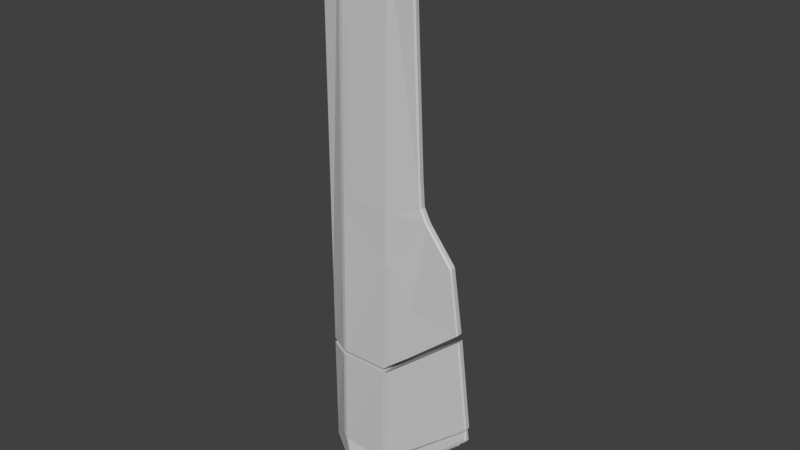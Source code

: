 # Source: Wing.blend  (saved by Blender 2.79.0; exported with 4.5.12 LTS)
import bpy
from mathutils import Matrix  # noqa: F401  (used for matrix-valued properties, if any)

bpy.ops.wm.read_factory_settings(use_empty=True)
scene = bpy.context.scene
scene.name = 'Scene'

# ---- collections
col_collection_1 = bpy.data.collections.new('Collection 1'); scene.collection.children.link(col_collection_1)
col_collection_2 = bpy.data.collections.new('Collection 2'); scene.collection.children.link(col_collection_2)
col_collection_2.hide_render = True
col_collection_2.hide_viewport = True
col_collection_3 = bpy.data.collections.new('Collection 3'); scene.collection.children.link(col_collection_3)
col_collection_3.hide_render = True
col_collection_3.hide_viewport = True
col_collection_4 = bpy.data.collections.new('Collection 4'); scene.collection.children.link(col_collection_4)
col_collection_4.hide_render = True
col_collection_4.hide_viewport = True
col_collection_5 = bpy.data.collections.new('Collection 5'); scene.collection.children.link(col_collection_5)
col_collection_5.hide_render = True
col_collection_5.hide_viewport = True
col_collection_6 = bpy.data.collections.new('Collection 6'); scene.collection.children.link(col_collection_6)
col_collection_6.hide_render = True
col_collection_6.hide_viewport = True
col_collection_7 = bpy.data.collections.new('Collection 7'); scene.collection.children.link(col_collection_7)
col_collection_7.hide_render = True
col_collection_7.hide_viewport = True
col_collection_8 = bpy.data.collections.new('Collection 8'); scene.collection.children.link(col_collection_8)
col_collection_8.hide_render = True
col_collection_8.hide_viewport = True
col_collection_9 = bpy.data.collections.new('Collection 9'); scene.collection.children.link(col_collection_9)
col_collection_9.hide_render = True
col_collection_9.hide_viewport = True
col_collection_10 = bpy.data.collections.new('Collection 10'); scene.collection.children.link(col_collection_10)
col_collection_10.hide_render = True
col_collection_10.hide_viewport = True
col_collection_11 = bpy.data.collections.new('Collection 11'); scene.collection.children.link(col_collection_11)
col_collection_11.hide_render = True
col_collection_11.hide_viewport = True
col_collection_12 = bpy.data.collections.new('Collection 12'); scene.collection.children.link(col_collection_12)
col_collection_12.hide_render = True
col_collection_12.hide_viewport = True
col_collection_13 = bpy.data.collections.new('Collection 13'); scene.collection.children.link(col_collection_13)
col_collection_13.hide_render = True
col_collection_13.hide_viewport = True
col_collection_14 = bpy.data.collections.new('Collection 14'); scene.collection.children.link(col_collection_14)
col_collection_14.hide_render = True
col_collection_14.hide_viewport = True
col_collection_15 = bpy.data.collections.new('Collection 15'); scene.collection.children.link(col_collection_15)
col_collection_15.hide_render = True
col_collection_15.hide_viewport = True
col_collection_16 = bpy.data.collections.new('Collection 16'); scene.collection.children.link(col_collection_16)
col_collection_16.hide_render = True
col_collection_16.hide_viewport = True
col_collection_17 = bpy.data.collections.new('Collection 17'); scene.collection.children.link(col_collection_17)
col_collection_17.hide_render = True
col_collection_17.hide_viewport = True
col_collection_18 = bpy.data.collections.new('Collection 18'); scene.collection.children.link(col_collection_18)
col_collection_18.hide_render = True
col_collection_18.hide_viewport = True
col_collection_19 = bpy.data.collections.new('Collection 19'); scene.collection.children.link(col_collection_19)
col_collection_19.hide_render = True
col_collection_19.hide_viewport = True
col_collection_20 = bpy.data.collections.new('Collection 20'); scene.collection.children.link(col_collection_20)
col_collection_20.hide_render = True
col_collection_20.hide_viewport = True

# ---- materials (node trees are filled in below, after node groups)
mat_material_30_001 = bpy.data.materials.new('material_30.001')
mat_material_30_001.alpha_threshold = 0.0
mat_material_30_001.use_transparent_shadow = False
mat_material_30_001.diffuse_color = (0.6, 0.6, 0.6, 1.0)
mat_material_30_001.specular_color = (0.9, 0.9, 0.9)
mat_material_30_001.roughness = 0.5
mat_material_30_001.specular_intensity = 1.0

# ---- material node trees

# ---- world
world_world = bpy.data.worlds.new('World'); scene.world = world_world
world_world.color = (0.05088, 0.05088, 0.05088)
world_world.use_sun_shadow = False
world_world.sun_shadow_jitter_overblur = 0.0
world_world.cycles.sampling_method = 'MANUAL'

# ---- meshes
me_drawcall_2_001 = bpy.data.meshes.new('DrawCall_2.001')
me_drawcall_2_001.from_pydata([(0.02662, -0.1741, 4.077), (0.04542, 0.1793, 4.176), (0.02888, 0.1412, 4.243), (0.03632, -0.1786, 3.991), (0.03804, -0.1793, 3.971), (0.02531, -0.3626, 3.882), (0.02734, -0.4238, 2.463), (0.06594, -0.1785, 2.463), (0.02509, -0.3508, 3.907), (0.02401, -0.275, 4.024), (0.02662, -0.1741, 4.077), (0.0239, -0.2881, 4.013), (0.04791, 0.1845, 4.159), (0.04244, 0.2076, 4.188), (0.02352, 0.3564, 4.259), (0.02351, 0.2559, 4.294), (0.02388, 0.2359, 4.291), (0.02712, 0.1714, 4.258), (0.04366, 0.2126, 4.171), (0.02352, 0.3669, 4.246), (0.01823, 0.3686, 1.505), (0.08532, 0.214, 1.515), (0.01714, 0.3689, 0.9433), (0.09429, 0.2144, 0.9433), (0.09442, -0.2264, 0.9857), (0.06171, -0.3913, 1.492), (0.0747, -0.3911, 1.116), (0.0722, -0.227, 1.782), (0.02691, -0.5049, 2.154), (0.02724, -0.6985, 1.9), (0.0272, -0.6919, 1.915), (0.06594, -0.1785, 2.463), (0.07724, 0.1239, 2.467), (0.06238, 0.1234, 3.404), (0.03804, -0.1793, 3.971), (0.06114, 0.1849, 3.476), (0.04791, 0.1845, 4.159), (0.02691, -0.5049, 2.154), (0.07502, -0.1781, 1.785), (0.02703, -0.4826, 2.187), (0.0722, -0.227, 1.782), (0.09892, -0.1777, 0.943), (0.09442, -0.2264, 0.9857), (0.09188, 0.186, 1.516), (0.09429, 0.2144, 0.9433), (0.08532, 0.214, 1.515), (0.1009, 0.1863, 0.9432), (0.04366, 0.2126, 4.171), (0.04791, 0.1845, 4.159), (0.04244, 0.2076, 4.188), (0.04542, 0.1793, 4.176), (0.02888, 0.1412, 4.243), (0.02712, 0.1714, 4.258), (0.06114, 0.1849, 3.476), (0.09188, 0.186, 1.516), (0.06114, 0.1849, 3.476), (0.0824, 0.1856, 2.12), (0.08121, 0.1856, 2.197), (0.06222, 0.1849, 3.407), (0.06222, 0.1849, 3.407), (0.06114, 0.1849, 3.476), (0.06238, 0.1234, 3.404), (0.08123, 0.124, 2.196), (0.08121, 0.1856, 2.197), (0.0824, 0.1856, 2.12), (0.06238, 0.1234, 3.404), (0.07754, 0.1239, 2.447), (0.08123, 0.124, 2.196), (0.07724, 0.1239, 2.467), (0.02904, -0.7654, 1.424), (0.06171, -0.3913, 1.492), (0.02724, -0.6985, 1.9), (0.0747, -0.3911, 1.116), (0.06952, -0.1783, 2.19), (0.0824, 0.1856, 2.12), (0.08123, 0.124, 2.196), (0.07754, 0.1239, 2.447), (0.06632, -0.1785, 2.442), (0.07502, -0.1781, 1.785), (0.09188, 0.186, 1.516), (0.1009, 0.1863, 0.9432), (0.09892, -0.1777, 0.943), (0.02755, -0.4375, 2.276), (0.06632, -0.1785, 2.442), (0.02735, -0.4252, 2.442), (0.06952, -0.1783, 2.19), (0.02703, -0.4826, 2.187), (0.07502, -0.1781, 1.785), (0.07754, 0.1239, 2.447), (0.06594, -0.1785, 2.463), (0.06632, -0.1785, 2.442), (0.07724, 0.1239, 2.467), (0.02735, -0.4252, 2.442), (0.06594, -0.1785, 2.463), (0.02734, -0.4238, 2.463), (0.06632, -0.1785, 2.442), (0.0747, -0.3911, 1.116), (-0.09433, -0.2256, 0.9857), (0.09442, -0.2264, 0.9857), (-0.07462, -0.3905, 1.116), (0.09442, -0.2264, 0.9857), (-0.09881, -0.1768, 0.943), (0.09892, -0.1777, 0.943), (-0.09433, -0.2256, 0.9857), (0.09892, -0.1777, 0.943), (-0.1007, 0.1871, 0.9432), (0.1009, 0.1863, 0.9432), (-0.09881, -0.1768, 0.943), (0.1009, 0.1863, 0.9432), (-0.09413, 0.2152, 0.9433), (0.09429, 0.2144, 0.9433), (-0.1007, 0.1871, 0.9432), (0.09429, 0.2144, 0.9433), (-0.01697, 0.3691, 0.9433), (0.01714, 0.3689, 0.9433), (-0.09413, 0.2152, 0.9433), (0.01714, 0.3689, 0.9433), (-0.01798, 0.3687, 1.502), (0.01823, 0.3686, 1.505), (-0.01697, 0.3691, 0.9433), (0.02352, 0.3669, 4.246), (-0.02296, 0.367, 4.246), (0.01393, 0.2302, 4.3), (-0.01491, 0.1661, 4.266), (0.01546, 0.166, 4.266), (-0.01337, 0.2303, 4.3), (0.01395, 0.2581, 4.302), (-0.01337, 0.2582, 4.302), (0.01394, 0.3645, 4.26), (-0.01337, 0.3647, 4.26), (0.01546, 0.166, 4.266), (-0.01573, 0.1355, 4.25), (0.01627, 0.1354, 4.25), (-0.01491, 0.1661, 4.266), (0.01627, 0.1354, 4.25), (-0.01463, -0.1732, 4.088), (0.0151, -0.1733, 4.088), (-0.01573, 0.1355, 4.25), (-0.01325, -0.2816, 4.031), (0.01371, -0.2817, 4.031), (-0.01323, -0.2945, 4.02), (0.01368, -0.2947, 4.02), (0.01368, -0.2947, 4.02), (-0.01433, -0.3674, 3.894), (0.01475, -0.3675, 3.894), (-0.01323, -0.2945, 4.02), (-0.01442, -0.3729, 3.878), (0.01484, -0.3731, 3.878), (-0.01577, -0.4334, 2.463), (0.01602, -0.4336, 2.463), (0.01602, -0.4336, 2.463), (-0.01579, -0.4349, 2.442), (0.01603, -0.4351, 2.442), (-0.01577, -0.4334, 2.463), (0.01603, -0.4351, 2.442), (-0.01603, -0.4468, 2.279), (0.01626, -0.4469, 2.279), (-0.01579, -0.4349, 2.442), (-0.01598, -0.4892, 2.196), (0.01619, -0.4894, 2.196), (0.01619, -0.4894, 2.196), (-0.01596, -0.5108, 2.162), (0.01617, -0.511, 2.162), (-0.01598, -0.4892, 2.196), (0.01617, -0.511, 2.162), (-0.01648, -0.6987, 1.925), (0.01664, -0.6989, 1.925), (-0.01596, -0.5108, 2.162), (-0.01653, -0.7054, 1.909), (0.01668, -0.7055, 1.909), (0.01668, -0.7055, 1.909), (-0.01826, -0.7727, 1.43), (0.01834, -0.7729, 1.43), (-0.01653, -0.7054, 1.909), (-0.02896, -0.7651, 1.424), (-0.07462, -0.3905, 1.116), (0.0747, -0.3911, 1.116), (-0.01826, -0.7727, 1.43), (0.01834, -0.7729, 1.43), (0.02904, -0.7654, 1.424), (0.02351, 0.2559, 4.294), (0.01394, 0.3645, 4.26), (0.01395, 0.2581, 4.302), (0.02352, 0.3564, 4.259), (0.02352, 0.3669, 4.246), (0.01393, 0.2302, 4.3), (0.02388, 0.2359, 4.291), (0.02712, 0.1714, 4.258), (0.01546, 0.166, 4.266), (0.02401, -0.275, 4.024), (0.0151, -0.1733, 4.088), (0.01371, -0.2817, 4.031), (0.02662, -0.1741, 4.077), (0.01627, 0.1354, 4.25), (0.02888, 0.1412, 4.243), (0.01368, -0.2947, 4.02), (0.0239, -0.2881, 4.013), (0.02509, -0.3508, 3.907), (0.01475, -0.3675, 3.894), (0.01484, -0.3731, 3.878), (0.02531, -0.3626, 3.882), (0.01602, -0.4336, 2.463), (0.02734, -0.4238, 2.463), (0.02888, 0.1412, 4.243), (0.01546, 0.166, 4.266), (0.01627, 0.1354, 4.25), (0.02712, 0.1714, 4.258), (0.0272, -0.6919, 1.915), (0.01617, -0.511, 2.162), (0.01664, -0.6989, 1.925), (0.02691, -0.5049, 2.154), (0.01668, -0.7055, 1.909), (0.02724, -0.6985, 1.9), (0.01668, -0.7055, 1.909), (0.02904, -0.7654, 1.424), (0.02724, -0.6985, 1.9), (0.01834, -0.7729, 1.43), (0.02691, -0.5049, 2.154), (0.01619, -0.4894, 2.196), (0.01617, -0.511, 2.162), (0.02703, -0.4826, 2.187), (0.02703, -0.4826, 2.187), (0.01626, -0.4469, 2.279), (0.01619, -0.4894, 2.196), (0.02755, -0.4375, 2.276), (0.01603, -0.4351, 2.442), (0.02735, -0.4252, 2.442), (0.02735, -0.4252, 2.442), (0.01602, -0.4336, 2.463), (0.01603, -0.4351, 2.442), (0.02734, -0.4238, 2.463), (0.02352, 0.3669, 4.246), (-0.01337, 0.3647, 4.26), (0.01394, 0.3645, 4.26), (-0.02296, 0.367, 4.246), (-0.02614, -0.1739, 4.077), (-0.04489, 0.1797, 4.176), (-0.03585, -0.1783, 3.991), (-0.02833, 0.1414, 4.243), (-0.03758, -0.179, 3.971), (-0.0249, -0.3624, 3.882), (-0.02708, -0.4235, 2.463), (-0.06566, -0.1779, 2.463), (-0.02465, -0.3506, 3.907), (-0.02355, -0.2748, 4.024), (-0.02614, -0.1739, 4.077), (-0.02345, -0.2879, 4.013), (-0.04738, 0.1849, 4.159), (-0.02295, 0.2561, 4.294), (-0.02296, 0.3566, 4.259), (-0.04191, 0.208, 4.188), (-0.02332, 0.2362, 4.291), (-0.02658, 0.1717, 4.258), (-0.04312, 0.2129, 4.171), (-0.02296, 0.367, 4.246), (-0.01798, 0.3687, 1.502), (-0.08535, 0.2148, 1.499), (-0.01697, 0.3691, 0.9433), (-0.09413, 0.2152, 0.9433), (-0.09433, -0.2256, 0.9857), (-0.06157, -0.3908, 1.492), (-0.072, -0.2264, 1.782), (-0.07462, -0.3905, 1.116), (-0.02671, -0.5047, 2.154), (-0.02709, -0.6982, 1.9), (-0.02705, -0.6916, 1.915), (-0.03758, -0.179, 3.971), (-0.04738, 0.1849, 4.159), (-0.0607, 0.1854, 3.476), (-0.06195, 0.1239, 3.404), (-0.0769, 0.1246, 2.467), (-0.06566, -0.1779, 2.463), (-0.02671, -0.5047, 2.154), (-0.07481, -0.1774, 1.785), (-0.072, -0.2264, 1.782), (-0.02682, -0.4824, 2.187), (-0.09881, -0.1768, 0.943), (-0.09433, -0.2256, 0.9857), (-0.09182, 0.1868, 1.507), (-0.09413, 0.2152, 0.9433), (-0.1007, 0.1871, 0.9432), (-0.08535, 0.2148, 1.499), (-0.04738, 0.1849, 4.159), (-0.04312, 0.2129, 4.171), (-0.04191, 0.208, 4.188), (-0.04489, 0.1797, 4.176), (-0.02833, 0.1414, 4.243), (-0.02658, 0.1717, 4.258), (-0.09182, 0.1868, 1.507), (-0.0607, 0.1854, 3.476), (-0.06178, 0.1854, 3.407), (-0.0607, 0.1854, 3.476), (-0.0809, 0.1863, 2.197), (-0.08211, 0.1863, 2.12), (-0.06178, 0.1854, 3.407), (-0.06195, 0.1239, 3.404), (-0.0607, 0.1854, 3.476), (-0.0809, 0.1863, 2.197), (-0.08092, 0.1248, 2.196), (-0.08211, 0.1863, 2.12), (-0.0769, 0.1246, 2.467), (-0.07723, 0.1246, 2.447), (-0.0769, 0.1246, 2.467), (-0.02896, -0.7651, 1.424), (-0.06157, -0.3908, 1.492), (-0.07462, -0.3905, 1.116), (-0.02709, -0.6982, 1.9), (-0.06605, -0.1779, 2.442), (-0.07723, 0.1246, 2.447), (-0.08092, 0.1248, 2.196), (-0.06927, -0.1777, 2.19), (-0.08211, 0.1863, 2.12), (-0.07481, -0.1774, 1.785), (-0.09182, 0.1868, 1.507), (-0.1007, 0.1871, 0.9432), (-0.09881, -0.1768, 0.943), (-0.02732, -0.4373, 2.276), (-0.06605, -0.1779, 2.442), (-0.06927, -0.1777, 2.19), (-0.02712, -0.425, 2.442), (-0.02682, -0.4824, 2.187), (-0.07481, -0.1774, 1.785), (-0.07723, 0.1246, 2.447), (-0.06566, -0.1779, 2.463), (-0.0769, 0.1246, 2.467), (-0.06605, -0.1779, 2.442), (-0.02712, -0.425, 2.442), (-0.06566, -0.1779, 2.463), (-0.06605, -0.1779, 2.442), (-0.02708, -0.4235, 2.463), (-0.02295, 0.2561, 4.294), (-0.01337, 0.3647, 4.26), (-0.02296, 0.3566, 4.259), (-0.01337, 0.2582, 4.302), (-0.01337, 0.2303, 4.3), (-0.02332, 0.2362, 4.291), (-0.02658, 0.1717, 4.258), (-0.01491, 0.1661, 4.266), (-0.02355, -0.2748, 4.024), (-0.01463, -0.1732, 4.088), (-0.02614, -0.1739, 4.077), (-0.01325, -0.2816, 4.031), (-0.01573, 0.1355, 4.25), (-0.02833, 0.1414, 4.243), (-0.01323, -0.2945, 4.02), (-0.02345, -0.2879, 4.013), (-0.01323, -0.2945, 4.02), (-0.02465, -0.3506, 3.907), (-0.01433, -0.3674, 3.894), (-0.02345, -0.2879, 4.013), (-0.01442, -0.3729, 3.878), (-0.0249, -0.3624, 3.882), (-0.02708, -0.4235, 2.463), (-0.01577, -0.4334, 2.463), (-0.02833, 0.1414, 4.243), (-0.01491, 0.1661, 4.266), (-0.02658, 0.1717, 4.258), (-0.01573, 0.1355, 4.25), (-0.02705, -0.6916, 1.915), (-0.01596, -0.5108, 2.162), (-0.02671, -0.5047, 2.154), (-0.01648, -0.6987, 1.925), (-0.01653, -0.7054, 1.909), (-0.02709, -0.6982, 1.9), (-0.01653, -0.7054, 1.909), (-0.02896, -0.7651, 1.424), (-0.01826, -0.7727, 1.43), (-0.02709, -0.6982, 1.9), (-0.02671, -0.5047, 2.154), (-0.01598, -0.4892, 2.196), (-0.02682, -0.4824, 2.187), (-0.01596, -0.5108, 2.162), (-0.02682, -0.4824, 2.187), (-0.01603, -0.4468, 2.279), (-0.02732, -0.4373, 2.276), (-0.01598, -0.4892, 2.196), (-0.01579, -0.4349, 2.442), (-0.02712, -0.425, 2.442), (-0.02712, -0.425, 2.442), (-0.01577, -0.4334, 2.463), (-0.02708, -0.4235, 2.463), (-0.01579, -0.4349, 2.442), (-0.02296, 0.367, 4.246), (-0.02296, 0.3566, 4.259), (-0.01337, 0.3647, 4.26)], [], [(0, 1, 2), (0, 3, 1), (4, 1, 3), (3, 5, 4), (6, 4, 5), (6, 7, 4), (3, 8, 5), (9, 8, 3), (3, 10, 9), (9, 11, 8), (4, 12, 1), (13, 14, 15), (15, 16, 13), (16, 17, 13), (18, 14, 13), (18, 19, 14), (18, 20, 19), (18, 21, 20), (21, 22, 20), (21, 23, 22), (24, 25, 26), (24, 27, 25), (25, 27, 28), (28, 29, 25), (28, 30, 29), (31, 32, 33), (34, 31, 33), (34, 33, 35), (35, 36, 34), (37, 38, 39), (37, 40, 38), (41, 38, 40), (41, 40, 42), (43, 44, 45), (43, 46, 44), (43, 45, 47), (47, 48, 43), (48, 47, 49), (48, 49, 50), (49, 51, 50), (49, 52, 51), (48, 53, 54), (55, 56, 54), (55, 57, 56), (55, 58, 57), (59, 60, 61), (59, 61, 62), (62, 63, 59), (63, 62, 64), (65, 66, 67), (65, 68, 66), (69, 70, 71), (69, 72, 70), (73, 74, 75), (75, 76, 73), (76, 77, 73), (78, 74, 73), (78, 79, 74), (78, 80, 79), (78, 81, 80), (82, 83, 84), (82, 85, 83), (86, 85, 82), (86, 87, 85), (88, 89, 90), (88, 91, 89), (92, 93, 94), (92, 95, 93), (96, 97, 98), (96, 99, 97), (100, 101, 102), (100, 103, 101), (104, 105, 106), (104, 107, 105), (108, 109, 110), (108, 111, 109), (112, 113, 114), (112, 115, 113), (116, 117, 118), (116, 119, 117), (117, 120, 118), (117, 121, 120), (122, 123, 124), (122, 125, 123), (126, 125, 122), (126, 127, 125), (128, 127, 126), (128, 129, 127), (130, 131, 132), (130, 133, 131), (134, 135, 136), (134, 137, 135), (136, 135, 138), (136, 138, 139), (139, 138, 140), (139, 140, 141), (142, 143, 144), (142, 145, 143), (144, 143, 146), (144, 146, 147), (147, 146, 148), (147, 148, 149), (150, 151, 152), (150, 153, 151), (154, 155, 156), (154, 157, 155), (156, 155, 158), (156, 158, 159), (160, 161, 162), (160, 163, 161), (164, 165, 166), (164, 167, 165), (166, 165, 168), (166, 168, 169), (170, 171, 172), (170, 173, 171), (174, 175, 176), (176, 177, 174), (176, 178, 177), (176, 179, 178), (180, 181, 182), (180, 183, 181), (184, 181, 183), (185, 180, 182), (185, 186, 180), (187, 186, 185), (187, 185, 188), (189, 190, 191), (189, 192, 190), (192, 193, 190), (192, 194, 193), (195, 189, 191), (195, 196, 189), (195, 197, 196), (195, 198, 197), (199, 197, 198), (199, 200, 197), (200, 199, 201), (200, 201, 202), (203, 204, 205), (203, 206, 204), (207, 208, 209), (207, 210, 208), (211, 207, 209), (211, 212, 207), (213, 214, 215), (213, 216, 214), (217, 218, 219), (217, 220, 218), (221, 222, 223), (221, 224, 222), (224, 225, 222), (224, 226, 225), (227, 228, 229), (227, 230, 228), (231, 232, 233), (231, 234, 232), (235, 236, 237), (235, 238, 236), (239, 237, 236), (237, 239, 240), (241, 240, 239), (241, 239, 242), (237, 240, 243), (237, 243, 244), (244, 245, 237), (243, 246, 244), (239, 236, 247), (248, 249, 250), (250, 251, 248), (250, 252, 251), (253, 250, 249), (253, 249, 254), (253, 254, 255), (253, 255, 256), (256, 255, 257), (256, 257, 258), (259, 260, 261), (259, 262, 260), (263, 261, 260), (260, 264, 263), (264, 265, 263), (266, 267, 268), (268, 269, 266), (269, 270, 266), (270, 271, 266), (272, 273, 274), (272, 275, 273), (276, 274, 273), (276, 277, 274), (278, 279, 280), (278, 281, 279), (281, 278, 282), (282, 283, 281), (282, 284, 283), (282, 285, 284), (284, 285, 286), (284, 286, 287), (288, 289, 282), (288, 290, 291), (288, 292, 290), (288, 293, 292), (294, 295, 296), (295, 294, 297), (297, 298, 295), (297, 299, 298), (298, 300, 295), (298, 301, 302), (303, 304, 305), (303, 306, 304), (307, 308, 309), (309, 310, 307), (310, 309, 311), (312, 310, 311), (312, 311, 313), (312, 313, 314), (312, 314, 315), (316, 317, 318), (316, 319, 317), (320, 316, 318), (320, 318, 321), (322, 323, 324), (322, 325, 323), (326, 327, 328), (326, 329, 327), (330, 331, 332), (330, 333, 331), (334, 333, 330), (334, 330, 335), (336, 334, 335), (336, 337, 334), (338, 339, 340), (338, 341, 339), (340, 339, 342), (340, 342, 343), (344, 341, 338), (344, 338, 345), (346, 347, 348), (346, 349, 347), (350, 348, 347), (350, 347, 351), (352, 350, 351), (352, 353, 350), (354, 355, 356), (354, 357, 355), (358, 359, 360), (358, 361, 359), (362, 361, 358), (362, 358, 363), (364, 365, 366), (364, 367, 365), (368, 369, 370), (368, 371, 369), (372, 373, 374), (372, 375, 373), (374, 373, 376), (374, 376, 377), (378, 379, 380), (378, 381, 379), (382, 383, 384)])
_uv = me_drawcall_2_001.uv_layers.new(name='UVMap')
_uv.uv.foreach_set('vector', [0.9198, 0.4839, 0.9226, 0.4846, 0.9222, 0.4852, 0.9198, 0.4839, 0.9198, 0.4833, 0.9226, 0.4846, 0.9197, 0.4831, 0.9226, 0.4846, 0.9198, 0.4833, 0.9198, 0.4833, 0.9182, 0.4823, 0.9197, 0.4831, 0.9177, 0.4702, 0.9197, 0.4831, 0.9182, 0.4823, 0.9177, 0.4702, 0.9197, 0.4702, 0.9197, 0.4831, 0.9198, 0.4833, 0.9183, 0.4826, 0.9182, 0.4823, 0.919, 0.4836, 0.9183, 0.4826, 0.9198, 0.4833, 0.9198, 0.4833, 0.9198, 0.4839, 0.919, 0.4836, 0.919, 0.4836, 0.9189, 0.4835, 0.9183, 0.4826, 0.9197, 0.4831, 0.9226, 0.4845, 0.9226, 0.4846, 0.9266, 0.1822, 0.9278, 0.1828, 0.927, 0.1831, 0.927, 0.1831, 0.9268, 0.183, 0.9266, 0.1822, 0.9268, 0.183, 0.9263, 0.1827, 0.9266, 0.1822, 0.9266, 0.182, 0.9278, 0.1828, 0.9266, 0.1822, 0.9266, 0.182, 0.9279, 0.1827, 0.9278, 0.1828, 0.9266, 0.182, 0.9282, 0.1595, 0.9279, 0.1827, 0.9266, 0.182, 0.9268, 0.1596, 0.9282, 0.1595, 0.9268, 0.1596, 0.9283, 0.1548, 0.9282, 0.1595, 0.9268, 0.1596, 0.9269, 0.1548, 0.9283, 0.1548, 0.9233, 0.1551, 0.9219, 0.1594, 0.9219, 0.1562, 0.9233, 0.1551, 0.9232, 0.1618, 0.9219, 0.1594, 0.9219, 0.1594, 0.9232, 0.1618, 0.9209, 0.165, 0.9209, 0.165, 0.9193, 0.1628, 0.9219, 0.1594, 0.9209, 0.165, 0.9194, 0.1629, 0.9193, 0.1628, 0.1082, 0.5574, 0.1842, 0.5584, 0.1843, 0.8003, 0.1083, 0.9469, 0.1082, 0.5574, 0.1843, 0.8003, 0.1083, 0.9469, 0.1843, 0.8003, 0.1997, 0.8189, 0.1997, 0.8189, 0.1998, 0.9952, 0.1083, 0.9469, 0.924, 0.5707, 0.9267, 0.5676, 0.9241, 0.571, 0.924, 0.5707, 0.9263, 0.5676, 0.9267, 0.5676, 0.9268, 0.5605, 0.9267, 0.5676, 0.9263, 0.5676, 0.9268, 0.5605, 0.9263, 0.5676, 0.9263, 0.5609, 0.8797, 0.07257, 0.88, 0.06774, 0.8799, 0.07256, 0.8797, 0.07257, 0.8797, 0.06774, 0.88, 0.06774, 0.8797, 0.07257, 0.8799, 0.07256, 0.8797, 0.09497, 0.8797, 0.09497, 0.8795, 0.09486, 0.8797, 0.07257, 0.8795, 0.09486, 0.8797, 0.09497, 0.8797, 0.0951, 0.8795, 0.09486, 0.8797, 0.0951, 0.8795, 0.095, 0.8797, 0.0951, 0.8792, 0.09555, 0.8795, 0.095, 0.8797, 0.0951, 0.8794, 0.09569, 0.8792, 0.09555, 0.8795, 0.09486, 0.8796, 0.0891, 0.8797, 0.07257, 0.8796, 0.0891, 0.8797, 0.07766, 0.8797, 0.07257, 0.8796, 0.0891, 0.8796, 0.07832, 0.8797, 0.07766, 0.8796, 0.0891, 0.8796, 0.08851, 0.8796, 0.07832, 0.8796, 0.08851, 0.8796, 0.0891, 0.8791, 0.08849, 0.8796, 0.08851, 0.8791, 0.08849, 0.8791, 0.0783, 0.8791, 0.0783, 0.8796, 0.07832, 0.8796, 0.08851, 0.8796, 0.07832, 0.8791, 0.0783, 0.8797, 0.07766, 0.8791, 0.08849, 0.8791, 0.08041, 0.8791, 0.0783, 0.8791, 0.08849, 0.8791, 0.08059, 0.8791, 0.08041, 0.9192, 0.3707, 0.9223, 0.3713, 0.9197, 0.3747, 0.9192, 0.3707, 0.9223, 0.3681, 0.9223, 0.3713, 0.924, 0.3772, 0.927, 0.3766, 0.9265, 0.3773, 0.9265, 0.3773, 0.9264, 0.3794, 0.924, 0.3772, 0.9264, 0.3794, 0.924, 0.3793, 0.924, 0.3772, 0.924, 0.3738, 0.927, 0.3766, 0.924, 0.3772, 0.924, 0.3738, 0.927, 0.3715, 0.927, 0.3766, 0.924, 0.3738, 0.927, 0.3667, 0.927, 0.3715, 0.924, 0.3738, 0.9241, 0.3667, 0.927, 0.3667, 0.9176, 0.4686, 0.9197, 0.47, 0.9176, 0.47, 0.9176, 0.4686, 0.9197, 0.4679, 0.9197, 0.47, 0.9172, 0.4678, 0.9197, 0.4679, 0.9176, 0.4686, 0.9172, 0.4678, 0.9198, 0.4645, 0.9197, 0.4679, 0.926, 0.1675, 0.9236, 0.1676, 0.9236, 0.1674, 0.926, 0.1675, 0.926, 0.1676, 0.9236, 0.1676, 0.9215, 0.1674, 0.9236, 0.1676, 0.9215, 0.1676, 0.9215, 0.1674, 0.9236, 0.1674, 0.9236, 0.1676, 0.8879, 0.1075, 0.8863, 0.1074, 0.888, 0.1074, 0.8879, 0.1075, 0.8865, 0.1075, 0.8863, 0.1074, 0.8785, 0.1043, 0.8767, 0.1042, 0.8785, 0.1042, 0.8785, 0.1043, 0.8768, 0.1043, 0.8767, 0.1042, 0.8796, 0.1067, 0.8778, 0.1065, 0.8796, 0.1065, 0.8796, 0.1067, 0.8778, 0.1067, 0.8778, 0.1065, 0.8845, 0.1062, 0.8827, 0.1062, 0.8844, 0.1062, 0.8845, 0.1062, 0.8827, 0.1062, 0.8827, 0.1062, 0.888, 0.1071, 0.887, 0.107, 0.8873, 0.107, 0.888, 0.1071, 0.8863, 0.1071, 0.887, 0.107, 0.9525, 0.5609, 0.9528, 0.5656, 0.9525, 0.5657, 0.9525, 0.5609, 0.9528, 0.5609, 0.9528, 0.5656, 0.9528, 0.5656, 0.9524, 0.5887, 0.9525, 0.5657, 0.9528, 0.5656, 0.9528, 0.5887, 0.9524, 0.5887, 0.9329, 0.1197, 0.9326, 0.1191, 0.9329, 0.1191, 0.9329, 0.1197, 0.9326, 0.1197, 0.9326, 0.1191, 0.9329, 0.12, 0.9326, 0.1197, 0.9329, 0.1197, 0.9329, 0.12, 0.9326, 0.12, 0.9326, 0.1197, 0.9327, 0.121, 0.9326, 0.12, 0.9329, 0.12, 0.9327, 0.121, 0.9325, 0.121, 0.9326, 0.12, 0.8783, 0.05462, 0.878, 0.05432, 0.8783, 0.05431, 0.8783, 0.05462, 0.878, 0.05463, 0.878, 0.05432, 0.929, 0.4213, 0.9286, 0.4182, 0.9289, 0.4182, 0.929, 0.4213, 0.9287, 0.4214, 0.9286, 0.4182, 0.9289, 0.4182, 0.9286, 0.4182, 0.9286, 0.4171, 0.9289, 0.4182, 0.9286, 0.4171, 0.9288, 0.417, 0.9288, 0.417, 0.9286, 0.4171, 0.9286, 0.4169, 0.9288, 0.417, 0.9286, 0.4169, 0.9288, 0.4169, 0.9815, 0.4859, 0.9812, 0.4848, 0.9815, 0.4848, 0.9815, 0.4859, 0.9812, 0.4859, 0.9812, 0.4848, 0.9815, 0.4848, 0.9812, 0.4848, 0.9812, 0.4846, 0.9815, 0.4848, 0.9812, 0.4846, 0.9815, 0.4846, 0.9815, 0.4846, 0.9812, 0.4846, 0.9812, 0.472, 0.9815, 0.4846, 0.9812, 0.472, 0.9815, 0.472, 0.9853, 0.1694, 0.985, 0.1692, 0.9853, 0.1692, 0.9853, 0.1694, 0.985, 0.1694, 0.985, 0.1692, 0.9814, 0.4718, 0.9811, 0.4704, 0.9814, 0.4704, 0.9814, 0.4718, 0.9812, 0.4719, 0.9811, 0.4704, 0.9814, 0.4704, 0.9811, 0.4704, 0.9812, 0.4696, 0.9814, 0.4704, 0.9812, 0.4696, 0.9815, 0.4697, 0.9884, 0.5728, 0.9881, 0.5725, 0.9884, 0.5725, 0.9884, 0.5728, 0.9881, 0.5728, 0.9881, 0.5725, 0.9853, 0.1667, 0.9851, 0.1643, 0.9854, 0.1643, 0.9853, 0.1667, 0.985, 0.1667, 0.9851, 0.1643, 0.9854, 0.1643, 0.9851, 0.1643, 0.9851, 0.1642, 0.9854, 0.1643, 0.9851, 0.1642, 0.9854, 0.1642, 0.9858, 0.3761, 0.9854, 0.3722, 0.9857, 0.3722, 0.9858, 0.3761, 0.9855, 0.3761, 0.9854, 0.3722, 0.8785, 0.1071, 0.8781, 0.1069, 0.8794, 0.1069, 0.8794, 0.1069, 0.8786, 0.1071, 0.8785, 0.1071, 0.8794, 0.1069, 0.8789, 0.1071, 0.8786, 0.1071, 0.8794, 0.1069, 0.879, 0.1071, 0.8789, 0.1071, 0.927, 0.1831, 0.9279, 0.1828, 0.927, 0.1831, 0.927, 0.1831, 0.9278, 0.1828, 0.9279, 0.1828, 0.9279, 0.1827, 0.9279, 0.1828, 0.9278, 0.1828, 0.9268, 0.1831, 0.927, 0.1831, 0.927, 0.1831, 0.9268, 0.1831, 0.9268, 0.183, 0.927, 0.1831, 0.9263, 0.1827, 0.9268, 0.183, 0.9268, 0.1831, 0.9263, 0.1827, 0.9268, 0.1831, 0.9262, 0.1828, 0.919, 0.4836, 0.9198, 0.4841, 0.9189, 0.4837, 0.919, 0.4836, 0.9198, 0.4839, 0.9198, 0.4841, 0.9198, 0.4839, 0.9222, 0.4853, 0.9198, 0.4841, 0.9198, 0.4839, 0.9222, 0.4852, 0.9222, 0.4853, 0.9188, 0.4836, 0.919, 0.4836, 0.9189, 0.4837, 0.9188, 0.4836, 0.9189, 0.4835, 0.919, 0.4836, 0.9188, 0.4836, 0.9183, 0.4826, 0.9189, 0.4835, 0.9188, 0.4836, 0.9181, 0.4825, 0.9183, 0.4826, 0.9181, 0.4823, 0.9183, 0.4826, 0.9181, 0.4825, 0.9181, 0.4823, 0.9182, 0.4823, 0.9183, 0.4826, 0.9182, 0.4823, 0.9181, 0.4823, 0.9175, 0.4702, 0.9182, 0.4823, 0.9175, 0.4702, 0.9177, 0.4702, 0.8792, 0.09555, 0.8793, 0.09579, 0.8791, 0.09565, 0.8792, 0.09555, 0.8794, 0.09569, 0.8793, 0.09579, 0.9194, 0.1629, 0.9208, 0.165, 0.9193, 0.163, 0.9194, 0.1629, 0.9209, 0.165, 0.9208, 0.165, 0.9192, 0.1629, 0.9194, 0.1629, 0.9193, 0.163, 0.9192, 0.1629, 0.9193, 0.1628, 0.9194, 0.1629, 0.9196, 0.3748, 0.9192, 0.3707, 0.9197, 0.3747, 0.9196, 0.3748, 0.9191, 0.3708, 0.9192, 0.3707, 0.924, 0.5707, 0.924, 0.5711, 0.9239, 0.5708, 0.924, 0.5707, 0.9241, 0.571, 0.924, 0.5711, 0.9172, 0.4678, 0.9174, 0.4686, 0.9171, 0.4679, 0.9172, 0.4678, 0.9176, 0.4686, 0.9174, 0.4686, 0.9176, 0.4686, 0.9175, 0.47, 0.9174, 0.4686, 0.9176, 0.4686, 0.9176, 0.47, 0.9175, 0.47, 0.9215, 0.1674, 0.9214, 0.1676, 0.9214, 0.1674, 0.9215, 0.1674, 0.9215, 0.1676, 0.9214, 0.1676, 0.9493, 0.183, 0.9496, 0.1831, 0.9494, 0.1831, 0.9493, 0.183, 0.9497, 0.183, 0.9496, 0.1831, 0.9392, 0.4841, 0.9362, 0.4849, 0.9392, 0.4834, 0.9392, 0.4841, 0.9366, 0.4855, 0.9362, 0.4849, 0.9392, 0.4832, 0.9392, 0.4834, 0.9362, 0.4849, 0.9392, 0.4834, 0.9392, 0.4832, 0.9407, 0.4825, 0.9412, 0.4704, 0.9407, 0.4825, 0.9392, 0.4832, 0.9412, 0.4704, 0.9392, 0.4832, 0.9392, 0.4704, 0.9392, 0.4834, 0.9407, 0.4825, 0.9406, 0.4827, 0.9392, 0.4834, 0.9406, 0.4827, 0.94, 0.4837, 0.94, 0.4837, 0.9392, 0.4841, 0.9392, 0.4834, 0.9406, 0.4827, 0.9401, 0.4836, 0.94, 0.4837, 0.9392, 0.4832, 0.9362, 0.4849, 0.9362, 0.4848, 0.9394, 0.1834, 0.9386, 0.1831, 0.9398, 0.1824, 0.9398, 0.1824, 0.9396, 0.1833, 0.9394, 0.1834, 0.9398, 0.1824, 0.9401, 0.1831, 0.9396, 0.1833, 0.9398, 0.1823, 0.9398, 0.1824, 0.9386, 0.1831, 0.9398, 0.1823, 0.9386, 0.1831, 0.9385, 0.1829, 0.9398, 0.1823, 0.9385, 0.1829, 0.9384, 0.1597, 0.9398, 0.1823, 0.9384, 0.1597, 0.9398, 0.1596, 0.9398, 0.1596, 0.9384, 0.1597, 0.9384, 0.1549, 0.9398, 0.1596, 0.9384, 0.1549, 0.9398, 0.1549, 0.9434, 0.1553, 0.9448, 0.1596, 0.9434, 0.162, 0.9434, 0.1553, 0.9448, 0.1564, 0.9448, 0.1596, 0.9457, 0.1652, 0.9434, 0.162, 0.9448, 0.1596, 0.9448, 0.1596, 0.9473, 0.163, 0.9457, 0.1652, 0.9473, 0.163, 0.9473, 0.1632, 0.9457, 0.1652, 0.4135, 0.9351, 0.3223, 0.9833, 0.3223, 0.8076, 0.3223, 0.8076, 0.3377, 0.789, 0.4135, 0.9351, 0.3377, 0.789, 0.3377, 0.5478, 0.4135, 0.9351, 0.3377, 0.5478, 0.4134, 0.5468, 0.4135, 0.9351, 0.9488, 0.571, 0.9461, 0.5678, 0.9465, 0.5678, 0.9488, 0.571, 0.9487, 0.5712, 0.9461, 0.5678, 0.9461, 0.5607, 0.9465, 0.5678, 0.9461, 0.5678, 0.9461, 0.5607, 0.9465, 0.561, 0.9465, 0.5678, 0.8931, 0.07265, 0.8929, 0.06787, 0.8931, 0.06787, 0.8931, 0.07265, 0.8929, 0.07259, 0.8929, 0.06787, 0.8929, 0.07259, 0.8931, 0.07265, 0.8931, 0.09515, 0.8931, 0.09515, 0.8929, 0.09525, 0.8929, 0.07259, 0.8931, 0.09515, 0.8929, 0.09539, 0.8929, 0.09525, 0.8931, 0.09515, 0.8932, 0.09529, 0.8929, 0.09539, 0.8929, 0.09539, 0.8932, 0.09529, 0.8935, 0.09587, 0.8929, 0.09539, 0.8935, 0.09587, 0.8932, 0.096, 0.8931, 0.07265, 0.8931, 0.08936, 0.8931, 0.09515, 0.8931, 0.07265, 0.8931, 0.08877, 0.8931, 0.08936, 0.8931, 0.07265, 0.8931, 0.07851, 0.8931, 0.08877, 0.8931, 0.07265, 0.8931, 0.07785, 0.8931, 0.07851, 0.8931, 0.08877, 0.8936, 0.08875, 0.8931, 0.08936, 0.8936, 0.08875, 0.8931, 0.08877, 0.8931, 0.07851, 0.8931, 0.07851, 0.8936, 0.07849, 0.8936, 0.08875, 0.8931, 0.07851, 0.8931, 0.07785, 0.8936, 0.07849, 0.8936, 0.07849, 0.8936, 0.0808, 0.8936, 0.08875, 0.8936, 0.07849, 0.8936, 0.08062, 0.8936, 0.0808, 0.9483, 0.3709, 0.9452, 0.3715, 0.9452, 0.3683, 0.9483, 0.3709, 0.9477, 0.375, 0.9452, 0.3715, 0.9434, 0.3796, 0.9409, 0.3796, 0.9409, 0.3775, 0.9409, 0.3775, 0.9434, 0.3774, 0.9434, 0.3796, 0.9434, 0.3774, 0.9409, 0.3775, 0.9405, 0.3768, 0.9434, 0.374, 0.9434, 0.3774, 0.9405, 0.3768, 0.9434, 0.374, 0.9405, 0.3768, 0.9405, 0.3716, 0.9434, 0.374, 0.9405, 0.3716, 0.9405, 0.3668, 0.9434, 0.374, 0.9405, 0.3668, 0.9434, 0.3668, 0.9413, 0.4688, 0.9392, 0.4702, 0.9392, 0.4681, 0.9413, 0.4688, 0.9413, 0.4702, 0.9392, 0.4702, 0.9417, 0.4681, 0.9413, 0.4688, 0.9392, 0.4681, 0.9417, 0.4681, 0.9392, 0.4681, 0.9392, 0.4647, 0.9406, 0.1677, 0.943, 0.1678, 0.9406, 0.1679, 0.9406, 0.1677, 0.943, 0.1676, 0.943, 0.1678, 0.9451, 0.1676, 0.943, 0.1678, 0.943, 0.1676, 0.9451, 0.1676, 0.9451, 0.1678, 0.943, 0.1678, 0.9325, 0.1199, 0.9325, 0.121, 0.9324, 0.1209, 0.9325, 0.1199, 0.9326, 0.12, 0.9325, 0.121, 0.9326, 0.1197, 0.9326, 0.12, 0.9325, 0.1199, 0.9326, 0.1197, 0.9325, 0.1199, 0.9325, 0.1198, 0.9324, 0.1191, 0.9326, 0.1197, 0.9325, 0.1198, 0.9324, 0.1191, 0.9326, 0.1191, 0.9326, 0.1197, 0.9285, 0.4171, 0.9286, 0.4182, 0.9285, 0.4181, 0.9285, 0.4171, 0.9286, 0.4171, 0.9286, 0.4182, 0.9285, 0.4181, 0.9286, 0.4182, 0.9287, 0.4214, 0.9285, 0.4181, 0.9287, 0.4214, 0.9286, 0.4214, 0.9286, 0.4169, 0.9286, 0.4171, 0.9285, 0.4171, 0.9286, 0.4169, 0.9285, 0.4171, 0.9284, 0.4169, 0.9812, 0.4859, 0.9811, 0.4849, 0.9812, 0.4848, 0.9812, 0.4859, 0.9811, 0.4859, 0.9811, 0.4849, 0.9812, 0.4846, 0.9812, 0.4848, 0.9811, 0.4849, 0.9812, 0.4846, 0.9811, 0.4849, 0.9811, 0.4847, 0.981, 0.472, 0.9812, 0.4846, 0.9811, 0.4847, 0.981, 0.472, 0.9812, 0.472, 0.9812, 0.4846, 0.8778, 0.05434, 0.878, 0.05463, 0.8779, 0.05465, 0.8778, 0.05434, 0.878, 0.05432, 0.878, 0.05463, 0.985, 0.1643, 0.985, 0.1667, 0.9849, 0.1667, 0.985, 0.1643, 0.9851, 0.1643, 0.985, 0.1667, 0.9851, 0.1642, 0.9851, 0.1643, 0.985, 0.1643, 0.9851, 0.1642, 0.985, 0.1643, 0.985, 0.1641, 0.9855, 0.3761, 0.9853, 0.3722, 0.9854, 0.3722, 0.9855, 0.3761, 0.9854, 0.376, 0.9853, 0.3722, 0.988, 0.5724, 0.9881, 0.5728, 0.988, 0.5728, 0.988, 0.5724, 0.9881, 0.5725, 0.9881, 0.5728, 0.9811, 0.4696, 0.9811, 0.4704, 0.981, 0.4704, 0.9811, 0.4696, 0.9812, 0.4696, 0.9811, 0.4704, 0.981, 0.4704, 0.9811, 0.4704, 0.9812, 0.4719, 0.981, 0.4704, 0.9812, 0.4719, 0.981, 0.4719, 0.9849, 0.1693, 0.985, 0.1694, 0.9849, 0.1694, 0.9849, 0.1693, 0.985, 0.1692, 0.985, 0.1694, 0.9497, 0.183, 0.9497, 0.1831, 0.9496, 0.1831])
me_drawcall_2_001.materials.append(mat_material_30_001)
me_drawcall_2_001.use_remesh_preserve_volume = False
me_drawcall_2_001.use_remesh_preserve_attributes = False
me_drawcall_2_001.use_mirror_vertex_groups = False
me_drawcall_2_001.update()
me_drawcall_3_001 = bpy.data.meshes.new('DrawCall_3.001')
me_drawcall_3_001.from_pydata([(0.02658, 0.1603, -0.09478), (-0.0126, 0.3696, 0.05764), (0.01268, 0.3695, 0.05764), (-0.02655, 0.1606, -0.09478), (0.01268, 0.3695, 0.05764), (-0.01283, 0.3696, 0.09672), (0.01292, 0.3695, 0.09672), (-0.0126, 0.3696, 0.05764), (0.01292, 0.3695, 0.09672), (-0.01335, 0.3695, 0.2031), (0.01345, 0.3694, 0.2031), (-0.01283, 0.3696, 0.09672), (0.01345, 0.3694, 0.2031), (-0.01683, 0.3691, 0.9083), (0.01701, 0.369, 0.9083), (-0.01335, 0.3695, 0.2031), (0.01701, 0.369, 0.9083), (-0.09469, 0.2152, 0.9081), (0.09483, 0.2144, 0.9081), (-0.01683, 0.3691, 0.9083), (0.09483, 0.2144, 0.9081), (-0.1013, 0.1872, 0.908), (0.1014, 0.1863, 0.908), (-0.09469, 0.2152, 0.9081), (0.1014, 0.1863, 0.908), (-0.1018, -0.1768, 0.9079), (0.1019, -0.1777, 0.9079), (-0.1013, 0.1872, 0.908), (0.1019, -0.1777, 0.9079), (-0.09766, -0.2256, 0.9382), (0.09776, -0.2264, 0.9382), (-0.1018, -0.1768, 0.9079), (0.09776, -0.2264, 0.9382), (-0.07631, -0.3905, 1.069), (0.07639, -0.3911, 1.069), (-0.09766, -0.2256, 0.9382), (0.09431, -0.3909, 0.3079), (0.02773, -0.7745, 1.378), (0.02736, -0.8566, 0.685), (0.07639, -0.3911, 1.069), (0.1019, -0.1777, 0.9079), (0.1133, 0.1867, 0.1507), (0.1014, 0.1863, 0.908), (0.1228, -0.1773, 0.1498), (0.1133, 0.1867, 0.1507), (0.1228, -0.1773, 0.1498), (0.1733, 0.06657, -0.09342), (0.01345, 0.3694, 0.2031), (0.09483, 0.2144, 0.9081), (0.1064, 0.2148, 0.1679), (0.01701, 0.369, 0.9083), (0.01292, 0.3695, 0.09672), (0.01345, 0.3694, 0.2031), (0.1064, 0.2148, 0.1679), (0.1228, -0.1773, 0.1498), (0.09776, -0.2264, 0.9382), (0.1186, -0.2261, 0.1768), (0.1019, -0.1777, 0.9079), (0.1014, 0.1863, 0.908), (0.1064, 0.2148, 0.1679), (0.09483, 0.2144, 0.9081), (0.1133, 0.1867, 0.1507), (0.01292, 0.3695, 0.09672), (0.01268, 0.3695, 0.05764), (0.1186, -0.2261, 0.1768), (0.07639, -0.3911, 1.069), (0.09431, -0.3909, 0.3079), (0.09776, -0.2264, 0.9382), (0.1228, -0.1773, 0.1498), (0.1531, -0.3083, -0.03734), (0.1733, -0.2741, -0.09314), (0.1186, -0.2261, 0.1768), (0.01798, 0.01895, 0.8763), (0.04694, -0.002749, 0.9642), (0.04694, -0.002696, 0.8763), (0.01798, 0.0189, 0.9643), (0.04694, -0.002696, 0.8763), (0.05801, -0.03761, 0.9642), (0.05801, -0.03756, 0.8763), (0.04694, -0.002749, 0.9642), (0.05801, -0.03756, 0.8763), (0.04694, -0.07238, 0.9642), (0.04693, -0.07233, 0.8762), (0.05801, -0.03761, 0.9642), (0.04693, -0.07233, 0.8762), (0.01796, -0.09376, 0.9642), (0.01795, -0.0937, 0.8762), (0.04694, -0.07238, 0.9642), (0.04694, -0.002696, 0.8763), (0.01798, 0.0189, 0.9643), (0.04694, -0.002749, 0.9642), (0.01798, 0.01895, 0.8763), (0.01795, -0.0937, 0.8762), (0.04694, -0.07238, 0.9642), (0.01796, -0.09376, 0.9642), (0.04693, -0.07233, 0.8762), (0.04693, -0.07233, 0.8762), (0.05801, -0.03761, 0.9642), (0.04694, -0.07238, 0.9642), (0.05801, -0.03756, 0.8763), (0.05801, -0.03756, 0.8763), (0.04694, -0.002749, 0.9642), (0.05801, -0.03761, 0.9642), (0.04694, -0.002696, 0.8763), (0.09431, -0.3909, 0.3079), (0.02137, -0.8484, 0.6635), (0.09263, -0.2335, 0.157), (0.02736, -0.8566, 0.685), (0.1186, -0.2261, 0.1768), (0.02137, -0.8484, 0.6635), (0.008748, -0.8577, 0.6787), (0.01351, -0.8652, 0.5882), (0.02266, -0.8522, 0.6056), (0.01351, -0.8652, 0.5882), (0.01838, -0.8624, 0.5897), (0.02266, -0.8522, 0.6056), (0.0243, -0.3013, 0.09072), (0.04351, -0.3443, 0.1321), (0.02324, -0.3475, 0.1297), (0.0464, -0.297, 0.1017), (-0.02431, -0.3011, 0.09072), (-0.02326, -0.3473, 0.1297), (-0.04352, -0.3439, 0.1321), (-0.04641, -0.2966, 0.1017), (0.01838, -0.8624, 0.5897), (0.02182, -0.8393, 0.5669), (0.02266, -0.8522, 0.6056), (0.02603, -0.7934, 0.5208), (0.0339, -0.7945, 0.5481), (0.04035, -0.7452, 0.4987), (0.03024, -0.7474, 0.4748), (0.01652, -0.7974, 0.516), (0.01816, -0.752, 0.4697), (0.04677, -0.6959, 0.4495), (0.03445, -0.7014, 0.4288), (0.05321, -0.6465, 0.4003), (0.03866, -0.6554, 0.3828), (0.05962, -0.5971, 0.3511), (0.04286, -0.6095, 0.3367), (0.06604, -0.5476, 0.3021), (0.04707, -0.5635, 0.2907), (0.07248, -0.498, 0.2531), (0.05128, -0.5175, 0.2447), (0.0789, -0.4482, 0.2043), (0.05549, -0.4715, 0.1987), (0.08531, -0.3984, 0.1554), (0.0597, -0.4255, 0.1527), (0.09178, -0.3549, 0.1097), (0.06391, -0.3796, 0.1066), (0.1015, -0.2786, 0.0386), (0.06812, -0.3336, 0.06061), (0.07154, -0.2849, 0.009969), (0.07154, -0.2849, 0.009969), (0.03281, -0.3418, 0.05486), (0.03422, -0.2934, 0.004249), (0.06812, -0.3336, 0.06061), (-0.03424, -0.2931, 0.004259), (-0.03282, -0.3415, 0.05487), (-0.07156, -0.2843, 0.009979), (-0.06814, -0.333, 0.06061), (0.0127, -0.7716, 0.5466), (0.01455, -0.8172, 0.595), (0.01128, -0.8185, 0.5932), (0.01745, -0.7699, 0.5487), (0.02324, -0.6753, 0.4561), (0.01389, -0.7247, 0.5001), (0.01513, -0.6777, 0.4536), (0.02034, -0.7226, 0.5024), (-0.01515, -0.6776, 0.4536), (-0.01391, -0.7246, 0.5001), (-0.02327, -0.6751, 0.4561), (-0.02036, -0.7224, 0.5024), (0.03866, -0.6554, 0.3828), (0.01991, -0.7065, 0.4235), (0.02154, -0.6609, 0.3773), (0.03445, -0.7014, 0.4288), (-0.02156, -0.6607, 0.3773), (-0.01993, -0.7063, 0.4235), (-0.03869, -0.6551, 0.3828), (-0.03447, -0.7011, 0.4288), (0.02904, -0.5807, 0.3635), (0.0163, -0.6307, 0.4072), (0.01746, -0.5837, 0.3608), (0.02614, -0.628, 0.4098), (-0.01749, -0.5835, 0.3608), (-0.01632, -0.6305, 0.4072), (-0.02904, -0.5805, 0.3635), (-0.02615, -0.6278, 0.4098), (0.04707, -0.5635, 0.2907), (0.02318, -0.6154, 0.3312), (0.0248, -0.5698, 0.2851), (0.04286, -0.6095, 0.3367), (-0.02483, -0.5696, 0.2851), (-0.0232, -0.6152, 0.3312), (-0.0471, -0.5631, 0.2907), (-0.04289, -0.6091, 0.3368), (0.03482, -0.4862, 0.271), (0.01864, -0.5366, 0.3144), (0.01977, -0.4896, 0.2681), (0.03192, -0.5334, 0.3173), (-0.01979, -0.4894, 0.2681), (-0.01865, -0.5365, 0.3144), (-0.03484, -0.4858, 0.271), (-0.03195, -0.5332, 0.3173), (0.05549, -0.4715, 0.1987), (0.02641, -0.5242, 0.239), (0.02803, -0.4786, 0.193), (0.05128, -0.5175, 0.2447), (-0.02807, -0.4784, 0.193), (-0.02644, -0.524, 0.239), (-0.05552, -0.471, 0.1987), (-0.05132, -0.517, 0.2447), (0.04062, -0.3916, 0.1784), (0.02017, -0.4427, 0.2296), (0.02205, -0.3955, 0.1754), (0.03772, -0.4389, 0.2405), (-0.02207, -0.3953, 0.1754), (-0.02019, -0.4425, 0.2296), (-0.04063, -0.3912, 0.1784), (-0.03773, -0.4385, 0.2405), (0.06391, -0.3796, 0.1066), (0.0296, -0.433, 0.1469), (0.03128, -0.3863, 0.1017), (0.0597, -0.4255, 0.1527), (-0.02963, -0.4328, 0.1469), (-0.0313, -0.3861, 0.1017), (-0.06392, -0.379, 0.1066), (-0.05972, -0.425, 0.1527), (0.02324, -0.3475, 0.1297), (0.06391, -0.3796, 0.1066), (0.03128, -0.3863, 0.1017), (0.04351, -0.3443, 0.1321), (-0.02326, -0.3473, 0.1297), (-0.0313, -0.3861, 0.1017), (-0.06392, -0.379, 0.1066), (-0.04352, -0.3439, 0.1321), (0.06391, -0.3796, 0.1066), (0.0464, -0.297, 0.1017), (0.06812, -0.3336, 0.06061), (0.04351, -0.3443, 0.1321), (0.06812, -0.3336, 0.06061), (0.0243, -0.3013, 0.09072), (0.03281, -0.3418, 0.05486), (0.0464, -0.297, 0.1017), (-0.03282, -0.3415, 0.05487), (-0.02431, -0.3011, 0.09072), (-0.06814, -0.333, 0.06061), (-0.04641, -0.2966, 0.1017), (0.02603, -0.7934, 0.5208), (0.0127, -0.7716, 0.5466), (0.01652, -0.7974, 0.516), (0.01745, -0.7699, 0.5487), (0.01128, -0.8185, 0.5932), (0.02182, -0.8393, 0.5669), (0.01475, -0.8428, 0.5624), (-0.01131, -0.8185, 0.5932), (-0.01479, -0.8427, 0.5624), (-0.02185, -0.8391, 0.5669), (0.01128, -0.8185, 0.5932), (0.01455, -0.8172, 0.595), (0.02182, -0.8393, 0.5669), (0.02182, -0.8393, 0.5669), (0.01745, -0.7699, 0.5487), (0.02603, -0.7934, 0.5208), (0.01455, -0.8172, 0.595), (0.03445, -0.7014, 0.4288), (0.01513, -0.6777, 0.4536), (0.01991, -0.7065, 0.4235), (0.02324, -0.6753, 0.4561), (-0.01993, -0.7063, 0.4235), (-0.01515, -0.6776, 0.4536), (-0.03447, -0.7011, 0.4288), (-0.02327, -0.6751, 0.4561), (0.01389, -0.7247, 0.5001), (0.03024, -0.7474, 0.4748), (0.01816, -0.752, 0.4697), (0.02034, -0.7226, 0.5024), (-0.01391, -0.7246, 0.5001), (-0.0182, -0.7518, 0.4697), (-0.03027, -0.7471, 0.4748), (-0.02036, -0.7224, 0.5024), (0.03024, -0.7474, 0.4748), (0.02324, -0.6753, 0.4561), (0.03445, -0.7014, 0.4288), (0.02034, -0.7226, 0.5024), (0.04286, -0.6095, 0.3367), (0.01746, -0.5837, 0.3608), (0.02318, -0.6154, 0.3312), (0.02904, -0.5807, 0.3635), (-0.0232, -0.6152, 0.3312), (-0.01749, -0.5835, 0.3608), (-0.04289, -0.6091, 0.3368), (-0.02904, -0.5805, 0.3635), (0.0163, -0.6307, 0.4072), (0.03866, -0.6554, 0.3828), (0.02154, -0.6609, 0.3773), (0.02614, -0.628, 0.4098), (-0.01632, -0.6305, 0.4072), (-0.02156, -0.6607, 0.3773), (-0.03869, -0.6551, 0.3828), (-0.02615, -0.6278, 0.4098), (0.03866, -0.6554, 0.3828), (0.02904, -0.5807, 0.3635), (0.04286, -0.6095, 0.3367), (0.02614, -0.628, 0.4098), (0.05128, -0.5175, 0.2447), (0.01977, -0.4896, 0.2681), (0.02641, -0.5242, 0.239), (0.03482, -0.4862, 0.271), (-0.02644, -0.524, 0.239), (-0.01979, -0.4894, 0.2681), (-0.05132, -0.517, 0.2447), (-0.03484, -0.4858, 0.271), (0.01864, -0.5366, 0.3144), (0.04707, -0.5635, 0.2907), (0.0248, -0.5698, 0.2851), (0.03192, -0.5334, 0.3173), (-0.01865, -0.5365, 0.3144), (-0.02483, -0.5696, 0.2851), (-0.0471, -0.5631, 0.2907), (-0.03195, -0.5332, 0.3173), (0.04707, -0.5635, 0.2907), (0.03482, -0.4862, 0.271), (0.05128, -0.5175, 0.2447), (0.03192, -0.5334, 0.3173), (0.0597, -0.4255, 0.1527), (0.02205, -0.3955, 0.1754), (0.0296, -0.433, 0.1469), (0.04062, -0.3916, 0.1784), (-0.02963, -0.4328, 0.1469), (-0.02207, -0.3953, 0.1754), (-0.05972, -0.425, 0.1527), (-0.04063, -0.3912, 0.1784), (0.02017, -0.4427, 0.2296), (0.05549, -0.4715, 0.1987), (0.02803, -0.4786, 0.193), (0.03772, -0.4389, 0.2405), (-0.02019, -0.4425, 0.2296), (-0.02807, -0.4784, 0.193), (-0.05552, -0.471, 0.1987), (-0.03773, -0.4385, 0.2405), (0.05549, -0.4715, 0.1987), (0.04062, -0.3916, 0.1784), (0.0597, -0.4255, 0.1527), (0.03772, -0.4389, 0.2405), (0.01475, -0.8428, 0.5624), (0.01838, -0.8624, 0.5897), (0.01351, -0.8652, 0.5882), (0.02182, -0.8393, 0.5669), (0.1015, -0.2786, 0.0386), (0.09263, -0.2335, 0.157), (0.02137, -0.8484, 0.6635), (0.09178, -0.3549, 0.1097), (0.08531, -0.3984, 0.1554), (0.0789, -0.4482, 0.2043), (0.07248, -0.498, 0.2531), (0.06604, -0.5476, 0.3021), (0.05962, -0.5971, 0.3511), (0.05321, -0.6465, 0.4003), (0.04677, -0.6959, 0.4495), (0.04035, -0.7452, 0.4987), (0.0339, -0.7945, 0.5481), (0.02266, -0.8522, 0.6056), (0.03422, -0.2934, 0.004249), (0.03493, -0.2337, 0.1574), (0.09263, -0.2335, 0.157), (0.1015, -0.2786, 0.0386), (0.07154, -0.2849, 0.009969), (-0.03492, -0.2334, 0.1574), (-0.03424, -0.2931, 0.004259), (-0.09262, -0.2327, 0.157), (-0.1015, -0.2777, 0.03861), (-0.07156, -0.2843, 0.009979), (-0.1525, -0.2535, -0.1251), (-0.1568, 0.04981, -0.125), (-0.1479, 0.06594, -0.125), (0.1525, -0.2548, -0.1252), (-0.02624, 0.1399, -0.1249), (0.02625, 0.1396, -0.1249), (0.1479, 0.06466, -0.125), (0.1568, 0.04844, -0.125), (0.1525, -0.2548, -0.1252), (0.1733, 0.06657, -0.09342), (0.1733, -0.2741, -0.09314), (0.1568, 0.04844, -0.125), (0.1479, 0.06466, -0.125), (0.1642, 0.08245, -0.09357), (0.02658, 0.1603, -0.09478), (0.1479, 0.06466, -0.125), (0.02625, 0.1396, -0.1249), (0.1642, 0.08245, -0.09357), (0.02736, -0.8566, 0.685), (0.01701, -0.7821, 1.384), (0.01648, -0.8643, 0.691), (0.02773, -0.7745, 1.378), (0.02625, 0.1396, -0.1249), (-0.02655, 0.1606, -0.09478), (0.02658, 0.1603, -0.09478), (-0.02624, 0.1399, -0.1249), (-0.1186, -0.225, 0.1768), (0.1531, -0.3083, -0.03734), (0.1186, -0.2261, 0.1768), (-0.1531, -0.307, -0.03733), (0.1642, 0.08245, -0.09357), (0.02658, 0.1603, -0.09478), (0.01268, 0.3695, 0.05764), (0.1642, 0.08245, -0.09357), (0.01268, 0.3695, 0.05764), (0.1133, 0.1867, 0.1507), (0.1733, 0.06657, -0.09342), (0.1733, 0.06657, -0.09342), (0.1228, -0.1773, 0.1498), (0.1733, -0.2741, -0.09314), (-0.008775, -0.8577, 0.6787), (0.01351, -0.8652, 0.5882), (0.008748, -0.8577, 0.6787), (-0.01353, -0.8651, 0.5882), (-0.0214, -0.8482, 0.6635), (-0.0227, -0.852, 0.6056), (0.01351, -0.8652, 0.5882), (-0.01479, -0.8427, 0.5624), (0.01475, -0.8428, 0.5624), (-0.01353, -0.8651, 0.5882), (0.0127, -0.7716, 0.5466), (-0.01655, -0.7973, 0.516), (0.01652, -0.7974, 0.516), (-0.01273, -0.7715, 0.5466), (0.01652, -0.7974, 0.516), (-0.0182, -0.7518, 0.4697), (0.01816, -0.752, 0.4697), (-0.01655, -0.7973, 0.516), (0.01128, -0.8185, 0.5932), (-0.01273, -0.7715, 0.5466), (0.0127, -0.7716, 0.5466), (-0.01131, -0.8185, 0.5932), (-0.09431, -0.39, 0.3079), (-0.02766, -0.7743, 1.378), (-0.07631, -0.3905, 1.069), (-0.02737, -0.8564, 0.685), (-0.1018, -0.1768, 0.9079), (-0.1132, 0.1877, 0.1507), (-0.1228, -0.1762, 0.1498), (-0.1013, 0.1872, 0.908), (-0.1132, 0.1877, 0.1507), (-0.1733, 0.06808, -0.0934), (-0.1228, -0.1762, 0.1498), (-0.01335, 0.3695, 0.2031), (-0.09469, 0.2152, 0.9081), (-0.01683, 0.3691, 0.9083), (-0.1064, 0.2157, 0.168), (-0.01283, 0.3696, 0.09672), (-0.1064, 0.2157, 0.168), (-0.01335, 0.3695, 0.2031), (-0.1228, -0.1762, 0.1498), (-0.09766, -0.2256, 0.9382), (-0.1018, -0.1768, 0.9079), (-0.1186, -0.225, 0.1768), (-0.1531, -0.307, -0.03733), (-0.1733, -0.2726, -0.09312), (-0.1013, 0.1872, 0.908), (-0.1064, 0.2157, 0.168), (-0.1132, 0.1877, 0.1507), (-0.09469, 0.2152, 0.9081), (-0.01283, 0.3696, 0.09672), (-0.0126, 0.3696, 0.05764), (-0.1186, -0.225, 0.1768), (-0.07631, -0.3905, 1.069), (-0.09766, -0.2256, 0.9382), (-0.09431, -0.39, 0.3079), (-0.01784, 0.0191, 0.8763), (-0.04681, -0.002335, 0.9643), (-0.01783, 0.01904, 0.9643), (-0.04682, -0.002281, 0.8763), (-0.04682, -0.002281, 0.8763), (-0.05789, -0.0371, 0.9642), (-0.04681, -0.002335, 0.9643), (-0.05789, -0.03705, 0.8763), (-0.05789, -0.03705, 0.8763), (-0.04682, -0.07196, 0.9642), (-0.05789, -0.0371, 0.9642), (-0.04682, -0.07191, 0.8762), (-0.04682, -0.07191, 0.8762), (-0.01784, -0.09361, 0.9642), (-0.04682, -0.07196, 0.9642), (-0.01784, -0.09355, 0.8762), (-0.04682, -0.002281, 0.8763), (-0.01783, 0.01904, 0.9643), (-0.01784, 0.0191, 0.8763), (-0.04681, -0.002335, 0.9643), (-0.01784, -0.09355, 0.8762), (-0.04682, -0.07196, 0.9642), (-0.04682, -0.07191, 0.8762), (-0.01784, -0.09361, 0.9642), (-0.04682, -0.07191, 0.8762), (-0.05789, -0.0371, 0.9642), (-0.05789, -0.03705, 0.8763), (-0.04682, -0.07196, 0.9642), (-0.05789, -0.03705, 0.8763), (-0.04681, -0.002335, 0.9643), (-0.04682, -0.002281, 0.8763), (-0.05789, -0.0371, 0.9642), (-0.09431, -0.39, 0.3079), (-0.0214, -0.8482, 0.6635), (-0.02737, -0.8564, 0.685), (-0.09262, -0.2327, 0.157), (-0.1186, -0.225, 0.1768), (-0.0227, -0.852, 0.6056), (-0.01842, -0.8622, 0.5897), (-0.01353, -0.8651, 0.5882), (-0.01842, -0.8622, 0.5897), (-0.0227, -0.852, 0.6056), (-0.02185, -0.8391, 0.5669), (-0.02607, -0.7931, 0.5208), (-0.03392, -0.7942, 0.5481), (-0.04036, -0.7449, 0.4987), (-0.03027, -0.7471, 0.4748), (-0.01655, -0.7973, 0.516), (-0.0182, -0.7518, 0.4697), (-0.04679, -0.6955, 0.4495), (-0.03447, -0.7011, 0.4288), (-0.05322, -0.6461, 0.4003), (-0.03869, -0.6551, 0.3828), (-0.05965, -0.5966, 0.3512), (-0.04289, -0.6091, 0.3368), (-0.06608, -0.547, 0.3021), (-0.0471, -0.5631, 0.2907), (-0.0725, -0.4973, 0.2532), (-0.05132, -0.517, 0.2447), (-0.0789, -0.4476, 0.2043), (-0.05552, -0.471, 0.1987), (-0.08532, -0.3977, 0.1554), (-0.05972, -0.425, 0.1527), (-0.09181, -0.3541, 0.1097), (-0.06392, -0.379, 0.1066), (-0.1015, -0.2777, 0.03861), (-0.06814, -0.333, 0.06061), (-0.07156, -0.2843, 0.009979), (-0.01273, -0.7715, 0.5466), (-0.01458, -0.817, 0.595), (-0.01747, -0.7697, 0.5487), (-0.01131, -0.8185, 0.5932), (-0.06392, -0.379, 0.1066), (-0.04641, -0.2966, 0.1017), (-0.04352, -0.3439, 0.1321), (-0.06814, -0.333, 0.06061), (-0.02607, -0.7931, 0.5208), (-0.01273, -0.7715, 0.5466), (-0.01747, -0.7697, 0.5487), (-0.01655, -0.7973, 0.516), (-0.01131, -0.8185, 0.5932), (-0.02185, -0.8391, 0.5669), (-0.01458, -0.817, 0.595), (-0.02185, -0.8391, 0.5669), (-0.01747, -0.7697, 0.5487), (-0.01458, -0.817, 0.595), (-0.02607, -0.7931, 0.5208), (-0.03027, -0.7471, 0.4748), (-0.02327, -0.6751, 0.4561), (-0.02036, -0.7224, 0.5024), (-0.03447, -0.7011, 0.4288), (-0.03869, -0.6551, 0.3828), (-0.02904, -0.5805, 0.3635), (-0.02615, -0.6278, 0.4098), (-0.04289, -0.6091, 0.3368), (-0.0471, -0.5631, 0.2907), (-0.03484, -0.4858, 0.271), (-0.03195, -0.5332, 0.3173), (-0.05132, -0.517, 0.2447), (-0.05552, -0.471, 0.1987), (-0.04063, -0.3912, 0.1784), (-0.03773, -0.4385, 0.2405), (-0.05972, -0.425, 0.1527), (-0.01479, -0.8427, 0.5624), (-0.01842, -0.8622, 0.5897), (-0.02185, -0.8391, 0.5669), (-0.01353, -0.8651, 0.5882), (-0.0214, -0.8482, 0.6635), (-0.09262, -0.2327, 0.157), (-0.1015, -0.2777, 0.03861), (-0.09181, -0.3541, 0.1097), (-0.08532, -0.3977, 0.1554), (-0.0789, -0.4476, 0.2043), (-0.0725, -0.4973, 0.2532), (-0.06608, -0.547, 0.3021), (-0.05965, -0.5966, 0.3512), (-0.05322, -0.6461, 0.4003), (-0.04679, -0.6955, 0.4495), (-0.04036, -0.7449, 0.4987), (-0.03392, -0.7942, 0.5481), (-0.0227, -0.852, 0.6056), (-0.1525, -0.2535, -0.1251), (-0.1733, 0.06808, -0.0934), (-0.1568, 0.04981, -0.125), (-0.1733, -0.2726, -0.09312), (-0.02655, 0.1606, -0.09478), (-0.1479, 0.06594, -0.125), (-0.1641, 0.08387, -0.09355), (-0.02624, 0.1399, -0.1249), (-0.02737, -0.8564, 0.685), (-0.01694, -0.782, 1.384), (-0.02766, -0.7743, 1.378), (-0.0165, -0.8641, 0.691), (-0.1641, 0.08387, -0.09355), (-0.0126, 0.3696, 0.05764), (-0.02655, 0.1606, -0.09478), (-0.1641, 0.08387, -0.09355), (-0.1132, 0.1877, 0.1507), (-0.0126, 0.3696, 0.05764), (-0.1733, 0.06808, -0.0934), (-0.1733, 0.06808, -0.0934), (-0.1733, -0.2726, -0.09312), (-0.1228, -0.1762, 0.1498), (-0.1733, 0.06808, -0.0934), (-0.1479, 0.06594, -0.125), (-0.1568, 0.04981, -0.125), (-0.1641, 0.08387, -0.09355), (0.01648, -0.8643, 0.691), (-0.01694, -0.782, 1.384), (-0.0165, -0.8641, 0.691), (0.01701, -0.7821, 1.384), (0.1733, -0.2741, -0.09314), (-0.1531, -0.307, -0.03733), (-0.1733, -0.2726, -0.09312), (0.1531, -0.3083, -0.03734), (0.1525, -0.2548, -0.1252), (-0.1733, -0.2726, -0.09312), (-0.1525, -0.2535, -0.1251), (0.1733, -0.2741, -0.09314), (0.07639, -0.3911, 1.069), (-0.07631, -0.3905, 1.069), (-0.02766, -0.7743, 1.378), (-0.01694, -0.782, 1.384), (0.01701, -0.7821, 1.384), (0.02773, -0.7745, 1.378), (0.008748, -0.8577, 0.6787), (-0.0165, -0.8641, 0.691), (-0.008775, -0.8577, 0.6787), (0.01648, -0.8643, 0.691), (0.01648, -0.8643, 0.691), (0.02137, -0.8484, 0.6635), (0.02736, -0.8566, 0.685), (0.008748, -0.8577, 0.6787), (-0.02737, -0.8564, 0.685), (-0.008775, -0.8577, 0.6787), (-0.0165, -0.8641, 0.691), (-0.0214, -0.8482, 0.6635), (0.01796, -0.09376, 0.9642), (-0.01784, -0.09355, 0.8762), (0.01795, -0.0937, 0.8762), (-0.01784, -0.09361, 0.9642), (0.01798, 0.01895, 0.8763), (-0.01783, 0.01904, 0.9643), (0.01798, 0.0189, 0.9643), (-0.01784, 0.0191, 0.8763)], [], [(0, 1, 2), (0, 3, 1), (4, 5, 6), (4, 7, 5), (8, 9, 10), (8, 11, 9), (12, 13, 14), (12, 15, 13), (16, 17, 18), (16, 19, 17), (20, 21, 22), (20, 23, 21), (24, 25, 26), (24, 27, 25), (28, 29, 30), (28, 31, 29), (32, 33, 34), (32, 35, 33), (36, 37, 38), (36, 39, 37), (40, 41, 42), (40, 43, 41), (44, 45, 46), (47, 48, 49), (47, 50, 48), (51, 52, 53), (54, 55, 56), (54, 57, 55), (58, 59, 60), (58, 61, 59), (62, 59, 61), (62, 61, 63), (64, 65, 66), (64, 67, 65), (68, 69, 70), (68, 71, 69), (72, 73, 74), (72, 75, 73), (76, 77, 78), (76, 79, 77), (80, 81, 82), (80, 83, 81), (84, 85, 86), (84, 87, 85), (88, 89, 90), (88, 91, 89), (92, 93, 94), (92, 95, 93), (96, 97, 98), (96, 99, 97), (100, 101, 102), (100, 103, 101), (104, 105, 106), (104, 107, 105), (108, 104, 106), (109, 110, 111), (111, 112, 109), (113, 114, 115), (116, 117, 118), (116, 119, 117), (118, 120, 116), (118, 121, 120), (120, 121, 122), (120, 122, 123), (124, 125, 126), (126, 125, 127), (126, 127, 128), (127, 129, 128), (127, 130, 129), (130, 127, 131), (130, 131, 132), (130, 133, 129), (130, 134, 133), (134, 135, 133), (134, 136, 135), (136, 137, 135), (136, 138, 137), (138, 139, 137), (138, 140, 139), (140, 141, 139), (140, 142, 141), (142, 143, 141), (142, 144, 143), (144, 145, 143), (144, 146, 145), (146, 147, 145), (146, 148, 147), (148, 149, 147), (148, 150, 149), (149, 150, 151), (152, 153, 154), (152, 155, 153), (153, 156, 154), (153, 157, 156), (158, 156, 157), (158, 157, 159), (160, 161, 162), (160, 163, 161), (164, 165, 166), (164, 167, 165), (165, 168, 166), (165, 169, 168), (170, 168, 169), (170, 169, 171), (172, 173, 174), (172, 175, 173), (173, 176, 174), (173, 177, 176), (178, 176, 177), (178, 177, 179), (180, 181, 182), (180, 183, 181), (181, 184, 182), (181, 185, 184), (186, 184, 185), (186, 185, 187), (188, 189, 190), (188, 191, 189), (189, 192, 190), (189, 193, 192), (194, 192, 193), (194, 193, 195), (196, 197, 198), (196, 199, 197), (197, 200, 198), (197, 201, 200), (202, 200, 201), (202, 201, 203), (204, 205, 206), (204, 207, 205), (205, 208, 206), (205, 209, 208), (210, 208, 209), (210, 209, 211), (212, 213, 214), (212, 215, 213), (213, 216, 214), (213, 217, 216), (218, 216, 217), (218, 217, 219), (220, 221, 222), (220, 223, 221), (222, 221, 224), (222, 224, 225), (226, 225, 224), (226, 224, 227), (228, 229, 230), (228, 231, 229), (230, 232, 228), (230, 233, 232), (232, 233, 234), (232, 234, 235), (236, 237, 238), (236, 239, 237), (240, 241, 242), (240, 243, 241), (241, 244, 242), (241, 245, 244), (246, 244, 245), (246, 245, 247), (248, 249, 250), (248, 251, 249), (252, 253, 254), (254, 255, 252), (254, 256, 255), (255, 256, 257), (258, 259, 260), (261, 262, 263), (261, 264, 262), (265, 266, 267), (265, 268, 266), (266, 269, 267), (266, 270, 269), (271, 269, 270), (271, 270, 272), (273, 274, 275), (273, 276, 274), (275, 277, 273), (275, 278, 277), (277, 278, 279), (277, 279, 280), (281, 282, 283), (281, 284, 282), (285, 286, 287), (285, 288, 286), (286, 289, 287), (286, 290, 289), (291, 289, 290), (291, 290, 292), (293, 294, 295), (293, 296, 294), (295, 297, 293), (295, 298, 297), (297, 298, 299), (297, 299, 300), (301, 302, 303), (301, 304, 302), (305, 306, 307), (305, 308, 306), (306, 309, 307), (306, 310, 309), (311, 309, 310), (311, 310, 312), (313, 314, 315), (313, 316, 314), (315, 317, 313), (315, 318, 317), (317, 318, 319), (317, 319, 320), (321, 322, 323), (321, 324, 322), (325, 326, 327), (325, 328, 326), (326, 329, 327), (326, 330, 329), (331, 329, 330), (331, 330, 332), (333, 334, 335), (333, 336, 334), (335, 337, 333), (335, 338, 337), (337, 338, 339), (337, 339, 340), (341, 342, 343), (341, 344, 342), (345, 346, 347), (345, 348, 346), (349, 350, 351), (351, 352, 349), (351, 353, 352), (351, 354, 353), (351, 355, 354), (351, 356, 355), (351, 357, 356), (351, 358, 357), (351, 359, 358), (351, 360, 359), (351, 361, 360), (351, 362, 361), (363, 364, 365), (365, 366, 363), (366, 367, 363), (363, 368, 364), (363, 369, 368), (370, 368, 369), (369, 371, 370), (369, 372, 371), (373, 374, 375), (375, 376, 373), (375, 377, 376), (377, 378, 376), (378, 379, 376), (379, 380, 376), (381, 382, 383), (381, 384, 382), (382, 384, 385), (382, 385, 386), (387, 388, 389), (387, 390, 388), (391, 392, 393), (391, 394, 392), (395, 396, 397), (395, 398, 396), (399, 400, 401), (399, 402, 400), (403, 404, 405), (406, 407, 408), (406, 408, 409), (410, 411, 412), (413, 414, 415), (413, 416, 414), (416, 413, 417), (417, 418, 416), (419, 420, 421), (419, 422, 420), (423, 424, 425), (423, 426, 424), (427, 428, 429), (427, 430, 428), (431, 432, 433), (431, 434, 432), (435, 436, 437), (435, 438, 436), (439, 440, 441), (439, 442, 440), (443, 444, 445), (446, 447, 448), (446, 449, 447), (450, 451, 452), (453, 454, 455), (453, 456, 454), (453, 457, 456), (453, 458, 457), (459, 460, 461), (459, 462, 460), (463, 461, 460), (463, 464, 461), (465, 466, 467), (465, 468, 466), (469, 470, 471), (469, 472, 470), (473, 474, 475), (473, 476, 474), (477, 478, 479), (477, 480, 478), (481, 482, 483), (481, 484, 482), (485, 486, 487), (485, 488, 486), (489, 490, 491), (489, 492, 490), (493, 494, 495), (493, 496, 494), (497, 498, 499), (497, 500, 498), (501, 502, 503), (501, 504, 502), (505, 504, 501), (506, 507, 508), (509, 510, 511), (510, 512, 511), (510, 513, 512), (512, 513, 514), (512, 514, 515), (515, 516, 512), (515, 517, 516), (515, 514, 518), (515, 518, 519), (519, 518, 520), (519, 520, 521), (521, 520, 522), (521, 522, 523), (523, 522, 524), (523, 524, 525), (525, 524, 526), (525, 526, 527), (527, 526, 528), (527, 528, 529), (529, 528, 530), (529, 530, 531), (531, 530, 532), (531, 532, 533), (533, 532, 534), (533, 534, 535), (534, 536, 535), (537, 538, 539), (537, 540, 538), (541, 542, 543), (541, 544, 542), (545, 546, 547), (545, 548, 546), (549, 550, 551), (552, 553, 554), (552, 555, 553), (556, 557, 558), (556, 559, 557), (560, 561, 562), (560, 563, 561), (564, 565, 566), (564, 567, 565), (568, 569, 570), (568, 571, 569), (572, 573, 574), (572, 575, 573), (576, 577, 578), (578, 579, 576), (579, 580, 576), (580, 581, 576), (581, 582, 576), (582, 583, 576), (583, 584, 576), (584, 585, 576), (585, 586, 576), (586, 587, 576), (587, 588, 576), (588, 589, 576), (590, 591, 592), (590, 593, 591), (594, 595, 596), (594, 597, 595), (598, 599, 600), (598, 601, 599), (602, 603, 604), (605, 606, 607), (605, 608, 606), (609, 610, 611), (612, 613, 614), (612, 615, 613), (616, 617, 618), (616, 619, 617), (620, 621, 622), (620, 623, 621), (624, 625, 626), (624, 627, 625), (628, 629, 630), (630, 631, 628), (631, 632, 628), (632, 633, 628), (634, 635, 636), (634, 637, 635), (638, 639, 640), (638, 641, 639), (642, 643, 644), (642, 645, 643), (646, 647, 648), (646, 649, 647), (650, 651, 652), (650, 653, 651)])
_uv = me_drawcall_3_001.uv_layers.new(name='UVMap')
_uv.uv.foreach_set('vector', [0.9869, 0.3439, 0.9872, 0.3454, 0.987, 0.3454, 0.9869, 0.3439, 0.9872, 0.3439, 0.9872, 0.3454, 0.8843, 0.005386, 0.8845, 0.005616, 0.8843, 0.005626, 0.8843, 0.005386, 0.8845, 0.005386, 0.8845, 0.005616, 0.9866, 0.1337, 0.9868, 0.1344, 0.9866, 0.1344, 0.9866, 0.1337, 0.9868, 0.1337, 0.9868, 0.1344, 0.9897, 0.5401, 0.9901, 0.5445, 0.9898, 0.5445, 0.9897, 0.5401, 0.9899, 0.5401, 0.9901, 0.5445, 0.8895, 0.08196, 0.8886, 0.08187, 0.8902, 0.08187, 0.8895, 0.08196, 0.8892, 0.08196, 0.8886, 0.08187, 0.8866, 0.08094, 0.8849, 0.08093, 0.8867, 0.08093, 0.8866, 0.08094, 0.8849, 0.08094, 0.8849, 0.08093, 0.8818, 0.08125, 0.88, 0.08106, 0.8818, 0.08106, 0.8818, 0.08125, 0.88, 0.08125, 0.88, 0.08106, 0.8807, 0.07859, 0.879, 0.07856, 0.8807, 0.07856, 0.8807, 0.07859, 0.8789, 0.07859, 0.879, 0.07856, 0.8903, 0.08163, 0.8887, 0.08152, 0.8901, 0.08152, 0.8903, 0.08163, 0.8885, 0.08163, 0.8887, 0.08152, 0.9418, 0.3491, 0.938, 0.3581, 0.9377, 0.3521, 0.9418, 0.3491, 0.9414, 0.3556, 0.938, 0.3581, 0.6561, 0.2114, 0.7484, 0.01399, 0.7484, 0.2114, 0.6561, 0.2114, 0.6561, 0.01377, 0.7484, 0.01399, 0.9466, 0.3477, 0.9436, 0.3477, 0.9456, 0.3456, 0.9478, 0.1364, 0.9459, 0.1422, 0.9464, 0.1359, 0.9478, 0.1364, 0.9473, 0.1423, 0.9459, 0.1422, 0.9866, 0.1337, 0.9866, 0.1344, 0.9855, 0.1342, 0.9463, 0.5416, 0.9455, 0.5484, 0.9459, 0.5419, 0.9463, 0.5416, 0.946, 0.5482, 0.9455, 0.5484, 0.8434, 0.01404, 0.8441, 0.007826, 0.8437, 0.01406, 0.8434, 0.01404, 0.8439, 0.007666, 0.8441, 0.007826, 0.8456, 0.007286, 0.8441, 0.007826, 0.8439, 0.007666, 0.8456, 0.007286, 0.8439, 0.007666, 0.8456, 0.006956, 0.9428, 0.1361, 0.941, 0.1437, 0.9414, 0.1371, 0.9428, 0.1361, 0.9424, 0.1426, 0.941, 0.1437, 0.9527, 0.5145, 0.9516, 0.5129, 0.9519, 0.5124, 0.9527, 0.5145, 0.9523, 0.5147, 0.9516, 0.5129, 0.8933, 0.005426, 0.8931, 0.006246, 0.8931, 0.005426, 0.8933, 0.005426, 0.8933, 0.006246, 0.8931, 0.006246, 0.8919, 0.004976, 0.8916, 0.005706, 0.8916, 0.004976, 0.8919, 0.004976, 0.8919, 0.005706, 0.8916, 0.005706, 0.8225, 0.005136, 0.8222, 0.005856, 0.8222, 0.005136, 0.8225, 0.005136, 0.8225, 0.005856, 0.8222, 0.005856, 0.8237, 0.006626, 0.8235, 0.007586, 0.8235, 0.006626, 0.8237, 0.006626, 0.8237, 0.007586, 0.8235, 0.007586, 0.8151, 0.005376, 0.8153, 0.006206, 0.8151, 0.006206, 0.8151, 0.005376, 0.8153, 0.005376, 0.8153, 0.006206, 0.8584, 0.006626, 0.8587, 0.007586, 0.8584, 0.007586, 0.8584, 0.006626, 0.8587, 0.006626, 0.8587, 0.007586, 0.8924, 0.005296, 0.8927, 0.006056, 0.8924, 0.006056, 0.8924, 0.005296, 0.8927, 0.005296, 0.8927, 0.006056, 0.8246, 0.005136, 0.8249, 0.005896, 0.8246, 0.005896, 0.8246, 0.005136, 0.8249, 0.005136, 0.8249, 0.005896, 0.8391, 0.009026, 0.8351, 0.01186, 0.8404, 0.007726, 0.8391, 0.009026, 0.835, 0.01205, 0.8351, 0.01186, 0.8406, 0.007976, 0.8391, 0.009026, 0.8404, 0.007726, 0.8351, 0.01186, 0.8349, 0.01199, 0.8349, 0.0112, 0.8349, 0.0112, 0.8351, 0.01136, 0.8351, 0.01186, 0.8349, 0.0112, 0.835, 0.01122, 0.8351, 0.01136, 0.9451, 0.5168, 0.9452, 0.5172, 0.945, 0.5173, 0.9451, 0.5168, 0.9453, 0.5168, 0.9452, 0.5172, 0.945, 0.5173, 0.9446, 0.5168, 0.9451, 0.5168, 0.945, 0.5173, 0.9446, 0.5173, 0.9446, 0.5168, 0.9446, 0.5168, 0.9446, 0.5173, 0.9444, 0.5172, 0.9446, 0.5168, 0.9444, 0.5172, 0.9443, 0.5168, 0.835, 0.01122, 0.8352, 0.01103, 0.8351, 0.01136, 0.8351, 0.01136, 0.8352, 0.01103, 0.8356, 0.01064, 0.8351, 0.01136, 0.8356, 0.01064, 0.8356, 0.01088, 0.8356, 0.01064, 0.836, 0.01047, 0.8356, 0.01088, 0.8356, 0.01064, 0.836, 0.01025, 0.836, 0.01047, 0.836, 0.01025, 0.8356, 0.01064, 0.8355, 0.01056, 0.836, 0.01025, 0.8355, 0.01056, 0.8359, 0.01017, 0.836, 0.01025, 0.8364, 0.01007, 0.836, 0.01047, 0.836, 0.01025, 0.8364, 0.009866, 0.8364, 0.01007, 0.8364, 0.009866, 0.8369, 0.009666, 0.8364, 0.01007, 0.8364, 0.009866, 0.8368, 0.009486, 0.8369, 0.009666, 0.8368, 0.009486, 0.8373, 0.009256, 0.8369, 0.009666, 0.8368, 0.009486, 0.8372, 0.009096, 0.8373, 0.009256, 0.8372, 0.009096, 0.8377, 0.008856, 0.8373, 0.009256, 0.8372, 0.009096, 0.8376, 0.008716, 0.8377, 0.008856, 0.8376, 0.008716, 0.8382, 0.008456, 0.8377, 0.008856, 0.8376, 0.008716, 0.838, 0.008326, 0.8382, 0.008456, 0.838, 0.008326, 0.8386, 0.008056, 0.8382, 0.008456, 0.838, 0.008326, 0.8384, 0.007946, 0.8386, 0.008056, 0.8384, 0.007946, 0.8391, 0.007646, 0.8386, 0.008056, 0.8384, 0.007946, 0.8387, 0.007566, 0.8391, 0.007646, 0.8387, 0.007566, 0.8394, 0.007276, 0.8391, 0.007646, 0.8387, 0.007566, 0.8391, 0.007176, 0.8394, 0.007276, 0.8391, 0.007176, 0.8401, 0.006696, 0.8394, 0.007276, 0.8391, 0.007176, 0.8395, 0.006786, 0.8401, 0.006696, 0.8401, 0.006696, 0.8395, 0.006786, 0.84, 0.006366, 0.8828, 0.007336, 0.8833, 0.007726, 0.8828, 0.007716, 0.8828, 0.007336, 0.8832, 0.007376, 0.8833, 0.007726, 0.8833, 0.007726, 0.8828, 0.008406, 0.8828, 0.007716, 0.8833, 0.007726, 0.8833, 0.008396, 0.8828, 0.008406, 0.8828, 0.008786, 0.8828, 0.008406, 0.8833, 0.008396, 0.8828, 0.008786, 0.8833, 0.008396, 0.8832, 0.008756, 0.951, 0.5094, 0.951, 0.5098, 0.951, 0.5099, 0.951, 0.5094, 0.9511, 0.5093, 0.951, 0.5098, 0.945, 0.5205, 0.9449, 0.521, 0.945, 0.5205, 0.945, 0.5205, 0.945, 0.521, 0.9449, 0.521, 0.9449, 0.521, 0.9446, 0.5205, 0.945, 0.5205, 0.9449, 0.521, 0.9447, 0.521, 0.9446, 0.5205, 0.9446, 0.5205, 0.9446, 0.5205, 0.9447, 0.521, 0.9446, 0.5205, 0.9447, 0.521, 0.9446, 0.521, 0.8457, 0.01446, 0.8455, 0.01497, 0.8455, 0.01452, 0.8457, 0.01446, 0.8456, 0.01492, 0.8455, 0.01497, 0.8455, 0.01497, 0.845, 0.01452, 0.8455, 0.01452, 0.8455, 0.01497, 0.8451, 0.01497, 0.845, 0.01452, 0.8449, 0.01446, 0.845, 0.01452, 0.8451, 0.01497, 0.8449, 0.01446, 0.8451, 0.01497, 0.8449, 0.01492, 0.9451, 0.5196, 0.945, 0.52, 0.945, 0.5196, 0.9451, 0.5196, 0.9451, 0.52, 0.945, 0.52, 0.945, 0.52, 0.9446, 0.5196, 0.945, 0.5196, 0.945, 0.52, 0.9446, 0.52, 0.9446, 0.5196, 0.9445, 0.5196, 0.9446, 0.5196, 0.9446, 0.52, 0.9445, 0.5196, 0.9446, 0.52, 0.9445, 0.52, 0.8457, 0.01356, 0.8455, 0.01407, 0.8455, 0.01362, 0.8457, 0.01356, 0.8457, 0.01401, 0.8455, 0.01407, 0.8455, 0.01407, 0.845, 0.01362, 0.8455, 0.01362, 0.8455, 0.01407, 0.845, 0.01407, 0.845, 0.01362, 0.8448, 0.01356, 0.845, 0.01362, 0.845, 0.01407, 0.8448, 0.01356, 0.845, 0.01407, 0.8448, 0.01401, 0.9452, 0.5186, 0.945, 0.5191, 0.945, 0.5187, 0.9452, 0.5186, 0.9451, 0.5191, 0.945, 0.5191, 0.945, 0.5191, 0.9446, 0.5187, 0.945, 0.5187, 0.945, 0.5191, 0.9446, 0.5191, 0.9446, 0.5187, 0.9445, 0.5186, 0.9446, 0.5187, 0.9446, 0.5191, 0.9445, 0.5186, 0.9446, 0.5191, 0.9445, 0.5191, 0.8458, 0.01266, 0.8455, 0.01318, 0.8455, 0.01273, 0.8458, 0.01266, 0.8458, 0.01311, 0.8455, 0.01318, 0.8455, 0.01318, 0.845, 0.01273, 0.8455, 0.01273, 0.8455, 0.01318, 0.845, 0.01318, 0.845, 0.01273, 0.8447, 0.01266, 0.845, 0.01273, 0.845, 0.01318, 0.8447, 0.01266, 0.845, 0.01318, 0.8448, 0.01311, 0.9452, 0.5177, 0.945, 0.5182, 0.945, 0.5177, 0.9452, 0.5177, 0.9452, 0.5182, 0.945, 0.5182, 0.945, 0.5182, 0.9446, 0.5177, 0.945, 0.5177, 0.945, 0.5182, 0.9446, 0.5182, 0.9446, 0.5177, 0.9444, 0.5177, 0.9446, 0.5177, 0.9446, 0.5182, 0.9444, 0.5177, 0.9446, 0.5182, 0.9444, 0.5182, 0.8459, 0.01175, 0.8456, 0.01228, 0.8456, 0.01182, 0.8459, 0.01175, 0.8459, 0.01221, 0.8456, 0.01228, 0.8456, 0.01182, 0.8456, 0.01228, 0.845, 0.01228, 0.8456, 0.01182, 0.845, 0.01228, 0.845, 0.01182, 0.8446, 0.01175, 0.845, 0.01182, 0.845, 0.01228, 0.8446, 0.01175, 0.845, 0.01228, 0.8447, 0.01221, 0.8455, 0.01144, 0.8459, 0.01175, 0.8456, 0.01182, 0.8455, 0.01144, 0.8457, 0.01141, 0.8459, 0.01175, 0.8456, 0.01182, 0.845, 0.01144, 0.8455, 0.01144, 0.8456, 0.01182, 0.845, 0.01182, 0.845, 0.01144, 0.845, 0.01144, 0.845, 0.01182, 0.8446, 0.01175, 0.845, 0.01144, 0.8446, 0.01175, 0.8448, 0.01141, 0.876, 0.004526, 0.876, 0.005246, 0.8756, 0.004916, 0.876, 0.004526, 0.8763, 0.004846, 0.876, 0.005246, 0.8832, 0.007376, 0.8829, 0.007816, 0.8833, 0.007726, 0.8832, 0.007376, 0.8829, 0.007596, 0.8829, 0.007816, 0.8829, 0.007816, 0.8833, 0.008396, 0.8833, 0.007726, 0.8829, 0.007816, 0.8829, 0.008306, 0.8833, 0.008396, 0.8832, 0.008756, 0.8833, 0.008396, 0.8829, 0.008306, 0.8832, 0.008756, 0.8829, 0.008306, 0.8829, 0.008536, 0.8314, 0.003026, 0.8313, 0.003246, 0.8313, 0.002986, 0.8314, 0.003026, 0.8313, 0.003266, 0.8313, 0.003246, 0.8454, 0.01607, 0.8455, 0.01627, 0.8454, 0.0163, 0.8454, 0.0163, 0.8452, 0.01607, 0.8454, 0.01607, 0.8454, 0.0163, 0.8451, 0.0163, 0.8452, 0.01607, 0.8452, 0.01607, 0.8451, 0.0163, 0.845, 0.01627, 0.8454, 0.01607, 0.8454, 0.01605, 0.8455, 0.01627, 0.8573, 0.004006, 0.8567, 0.003856, 0.8569, 0.003606, 0.8573, 0.004006, 0.8571, 0.004246, 0.8567, 0.003856, 0.8456, 0.01492, 0.8454, 0.01468, 0.8455, 0.01497, 0.8456, 0.01492, 0.8455, 0.01466, 0.8454, 0.01468, 0.8454, 0.01468, 0.8451, 0.01497, 0.8455, 0.01497, 0.8454, 0.01468, 0.8451, 0.01468, 0.8451, 0.01497, 0.8449, 0.01492, 0.8451, 0.01497, 0.8451, 0.01468, 0.8449, 0.01492, 0.8451, 0.01468, 0.845, 0.01466, 0.8454, 0.01514, 0.8456, 0.01537, 0.8454, 0.01541, 0.8454, 0.01514, 0.8455, 0.01512, 0.8456, 0.01537, 0.8454, 0.01541, 0.8451, 0.01514, 0.8454, 0.01514, 0.8454, 0.01541, 0.8451, 0.01541, 0.8451, 0.01514, 0.8451, 0.01514, 0.8451, 0.01541, 0.845, 0.01537, 0.8451, 0.01514, 0.845, 0.01537, 0.8451, 0.01512, 0.8784, 0.004166, 0.8778, 0.004016, 0.878, 0.003766, 0.8784, 0.004166, 0.8782, 0.004406, 0.8778, 0.004016, 0.8457, 0.01401, 0.8454, 0.01376, 0.8455, 0.01407, 0.8457, 0.01401, 0.8456, 0.01373, 0.8454, 0.01376, 0.8454, 0.01376, 0.845, 0.01407, 0.8455, 0.01407, 0.8454, 0.01376, 0.8451, 0.01376, 0.845, 0.01407, 0.8448, 0.01401, 0.845, 0.01407, 0.8451, 0.01376, 0.8448, 0.01401, 0.8451, 0.01376, 0.845, 0.01373, 0.8454, 0.01422, 0.8457, 0.01446, 0.8455, 0.01452, 0.8454, 0.01422, 0.8455, 0.0142, 0.8457, 0.01446, 0.8455, 0.01452, 0.8451, 0.01422, 0.8454, 0.01422, 0.8455, 0.01452, 0.845, 0.01452, 0.8451, 0.01422, 0.8451, 0.01422, 0.845, 0.01452, 0.8449, 0.01446, 0.8451, 0.01422, 0.8449, 0.01446, 0.845, 0.0142, 0.826, 0.003686, 0.8254, 0.003546, 0.8256, 0.003286, 0.826, 0.003686, 0.8258, 0.003936, 0.8254, 0.003546, 0.8458, 0.01311, 0.8455, 0.01284, 0.8455, 0.01318, 0.8458, 0.01311, 0.8456, 0.0128, 0.8455, 0.01284, 0.8455, 0.01284, 0.845, 0.01318, 0.8455, 0.01318, 0.8455, 0.01284, 0.8451, 0.01284, 0.845, 0.01318, 0.8448, 0.01311, 0.845, 0.01318, 0.8451, 0.01284, 0.8448, 0.01311, 0.8451, 0.01284, 0.8449, 0.0128, 0.8455, 0.0133, 0.8457, 0.01356, 0.8455, 0.01362, 0.8455, 0.0133, 0.8456, 0.01327, 0.8457, 0.01356, 0.8455, 0.01362, 0.8451, 0.0133, 0.8455, 0.0133, 0.8455, 0.01362, 0.845, 0.01362, 0.8451, 0.0133, 0.8451, 0.0133, 0.845, 0.01362, 0.8448, 0.01356, 0.8451, 0.0133, 0.8448, 0.01356, 0.8449, 0.01327, 0.8892, 0.003916, 0.889, 0.004586, 0.8888, 0.004306, 0.8892, 0.003916, 0.8894, 0.004176, 0.889, 0.004586, 0.8459, 0.01221, 0.8455, 0.01191, 0.8456, 0.01228, 0.8459, 0.01221, 0.8457, 0.01187, 0.8455, 0.01191, 0.8455, 0.01191, 0.845, 0.01228, 0.8456, 0.01228, 0.8455, 0.01191, 0.845, 0.01191, 0.845, 0.01228, 0.8447, 0.01221, 0.845, 0.01228, 0.845, 0.01191, 0.8447, 0.01221, 0.845, 0.01191, 0.8449, 0.01187, 0.8455, 0.01238, 0.8458, 0.01266, 0.8455, 0.01273, 0.8455, 0.01238, 0.8456, 0.01234, 0.8458, 0.01266, 0.8455, 0.01273, 0.8451, 0.01238, 0.8455, 0.01238, 0.8455, 0.01273, 0.845, 0.01273, 0.8451, 0.01238, 0.8451, 0.01238, 0.845, 0.01273, 0.8447, 0.01266, 0.8451, 0.01238, 0.8447, 0.01266, 0.8449, 0.01234, 0.8745, 0.005536, 0.8738, 0.005386, 0.8741, 0.005136, 0.8745, 0.005536, 0.8742, 0.005926, 0.8738, 0.005386, 0.8351, 0.01097, 0.835, 0.01122, 0.8349, 0.0112, 0.8351, 0.01097, 0.8352, 0.01103, 0.835, 0.01122, 0.8401, 0.006696, 0.8404, 0.007726, 0.8351, 0.01186, 0.8351, 0.01186, 0.8394, 0.007276, 0.8401, 0.006696, 0.8351, 0.01186, 0.8391, 0.007646, 0.8394, 0.007276, 0.8351, 0.01186, 0.8386, 0.008056, 0.8391, 0.007646, 0.8351, 0.01186, 0.8382, 0.008456, 0.8386, 0.008056, 0.8351, 0.01186, 0.8377, 0.008856, 0.8382, 0.008456, 0.8351, 0.01186, 0.8373, 0.009256, 0.8377, 0.008856, 0.8351, 0.01186, 0.8369, 0.009666, 0.8373, 0.009256, 0.8351, 0.01186, 0.8364, 0.01007, 0.8369, 0.009666, 0.8351, 0.01186, 0.836, 0.01047, 0.8364, 0.01007, 0.8351, 0.01186, 0.8356, 0.01088, 0.836, 0.01047, 0.8351, 0.01186, 0.8351, 0.01136, 0.8356, 0.01088, 0.8487, 0.007076, 0.8501, 0.007096, 0.8501, 0.007596, 0.8501, 0.007596, 0.849, 0.007666, 0.8487, 0.007076, 0.849, 0.007666, 0.8487, 0.007406, 0.8487, 0.007076, 0.8487, 0.007076, 0.8501, 0.006486, 0.8501, 0.007096, 0.8487, 0.007076, 0.8487, 0.006486, 0.8501, 0.006486, 0.8501, 0.005986, 0.8501, 0.006486, 0.8487, 0.006486, 0.8487, 0.006486, 0.849, 0.005906, 0.8501, 0.005986, 0.8487, 0.006486, 0.8487, 0.006156, 0.849, 0.005906, 0.9297, 0.1111, 0.9296, 0.1086, 0.9297, 0.1085, 0.9297, 0.1085, 0.9322, 0.1111, 0.9297, 0.1111, 0.9297, 0.1085, 0.9307, 0.1079, 0.9322, 0.1111, 0.9307, 0.1079, 0.9311, 0.1079, 0.9322, 0.1111, 0.9311, 0.1079, 0.9322, 0.1085, 0.9322, 0.1111, 0.9322, 0.1085, 0.9322, 0.1086, 0.9322, 0.1111, 0.9426, 0.1334, 0.9451, 0.1337, 0.9424, 0.1337, 0.9426, 0.1334, 0.945, 0.1334, 0.9451, 0.1337, 0.9451, 0.1337, 0.945, 0.1334, 0.9452, 0.1333, 0.9451, 0.1337, 0.9452, 0.1333, 0.9453, 0.1337, 0.9865, 0.132, 0.9857, 0.1314, 0.9865, 0.1318, 0.9865, 0.132, 0.9856, 0.1316, 0.9857, 0.1314, 0.9377, 0.3521, 0.9379, 0.3581, 0.9376, 0.3521, 0.9377, 0.3521, 0.938, 0.3581, 0.9379, 0.3581, 0.9865, 0.1318, 0.9868, 0.132, 0.9865, 0.132, 0.9865, 0.1318, 0.9868, 0.1317, 0.9868, 0.132, 0.9259, 0.1868, 0.9238, 0.1844, 0.9259, 0.1847, 0.9259, 0.1868, 0.9238, 0.1871, 0.9238, 0.1844, 0.986, 0.3436, 0.9869, 0.3439, 0.987, 0.3454, 0.9457, 0.3456, 0.9483, 0.347, 0.9466, 0.3477, 0.9457, 0.3456, 0.9466, 0.3477, 0.9456, 0.3456, 0.9451, 0.1337, 0.9432, 0.1358, 0.9424, 0.1337, 0.8571, 0.01902, 0.8575, 0.01829, 0.8573, 0.01904, 0.8571, 0.01902, 0.8572, 0.01826, 0.8575, 0.01829, 0.8572, 0.01826, 0.8571, 0.01902, 0.857, 0.01888, 0.857, 0.01888, 0.8571, 0.01839, 0.8572, 0.01826, 0.8575, 0.01829, 0.8573, 0.01798, 0.8575, 0.01801, 0.8575, 0.01829, 0.8572, 0.01826, 0.8573, 0.01798, 0.8454, 0.0156, 0.8451, 0.01586, 0.8454, 0.01586, 0.8454, 0.0156, 0.8451, 0.0156, 0.8451, 0.01586, 0.8454, 0.01586, 0.8451, 0.01541, 0.8454, 0.01541, 0.8454, 0.01586, 0.8451, 0.01586, 0.8451, 0.01541, 0.9449, 0.5219, 0.9447, 0.5214, 0.9449, 0.5214, 0.9449, 0.5219, 0.9447, 0.5219, 0.9447, 0.5214, 0.9811, 0.3455, 0.9843, 0.3546, 0.9811, 0.3519, 0.9811, 0.3455, 0.985, 0.3487, 0.9843, 0.3546, 0.7108, 0.7972, 0.62, 0.9915, 0.7108, 0.9917, 0.7108, 0.7972, 0.62, 0.7972, 0.62, 0.9915, 0.9763, 0.3441, 0.9773, 0.342, 0.9793, 0.3441, 0.9742, 0.1328, 0.9763, 0.1387, 0.9748, 0.1388, 0.9742, 0.1328, 0.9757, 0.1324, 0.9763, 0.1387, 0.9868, 0.1337, 0.9879, 0.1341, 0.9868, 0.1344, 0.9821, 0.5379, 0.9825, 0.5447, 0.9821, 0.5444, 0.9821, 0.5379, 0.9825, 0.5382, 0.9825, 0.5447, 0.9821, 0.5379, 0.9831, 0.5364, 0.9825, 0.5382, 0.9821, 0.5379, 0.9828, 0.5358, 0.9831, 0.5364, 0.8742, 0.01054, 0.8734, 0.004266, 0.8737, 0.004096, 0.8742, 0.01054, 0.874, 0.01056, 0.8734, 0.004266, 0.8719, 0.003746, 0.8737, 0.004096, 0.8734, 0.004266, 0.8719, 0.003746, 0.8719, 0.003406, 0.8737, 0.004096, 0.9794, 0.1324, 0.9807, 0.14, 0.9794, 0.1389, 0.9794, 0.1324, 0.9807, 0.1335, 0.9807, 0.14, 0.8171, 0.005266, 0.8174, 0.006086, 0.8171, 0.006086, 0.8171, 0.005266, 0.8174, 0.005266, 0.8174, 0.006086, 0.8268, 0.004506, 0.8271, 0.005266, 0.8268, 0.005266, 0.8268, 0.004506, 0.8271, 0.004506, 0.8271, 0.005266, 0.8211, 0.004816, 0.8214, 0.005576, 0.8211, 0.005576, 0.8211, 0.004816, 0.8214, 0.004816, 0.8214, 0.005576, 0.8659, 0.006626, 0.8661, 0.007586, 0.8659, 0.007586, 0.8659, 0.006626, 0.8661, 0.006626, 0.8661, 0.007586, 0.813, 0.005106, 0.8127, 0.005926, 0.8127, 0.005106, 0.813, 0.005106, 0.813, 0.005926, 0.8127, 0.005926, 0.8876, 0.006466, 0.8874, 0.007426, 0.8874, 0.006466, 0.8876, 0.006466, 0.8876, 0.007426, 0.8874, 0.007426, 0.8243, 0.004746, 0.824, 0.005466, 0.824, 0.004746, 0.8243, 0.004746, 0.8243, 0.005466, 0.824, 0.005466, 0.8751, 0.004656, 0.8748, 0.005386, 0.8748, 0.004656, 0.8751, 0.004656, 0.8751, 0.005386, 0.8748, 0.005386, 0.8549, 0.01452, 0.857, 0.01888, 0.857, 0.01907, 0.8549, 0.01452, 0.8544, 0.01278, 0.857, 0.01888, 0.8542, 0.01292, 0.8544, 0.01278, 0.8549, 0.01452, 0.8571, 0.01839, 0.8572, 0.01826, 0.8572, 0.01826, 0.8268, 0.016, 0.8267, 0.01614, 0.8266, 0.0158, 0.8267, 0.01614, 0.8262, 0.01539, 0.8266, 0.0158, 0.8267, 0.01614, 0.8262, 0.01564, 0.8262, 0.01539, 0.8262, 0.01539, 0.8262, 0.01564, 0.8258, 0.01521, 0.8262, 0.01539, 0.8258, 0.01521, 0.8258, 0.01499, 0.8258, 0.01499, 0.8263, 0.01532, 0.8262, 0.01539, 0.8258, 0.01499, 0.8259, 0.0149, 0.8263, 0.01532, 0.8258, 0.01499, 0.8258, 0.01521, 0.8254, 0.01478, 0.8258, 0.01499, 0.8254, 0.01478, 0.8254, 0.01458, 0.8254, 0.01458, 0.8254, 0.01478, 0.8249, 0.01435, 0.8254, 0.01458, 0.8249, 0.01435, 0.825, 0.01417, 0.825, 0.01417, 0.8249, 0.01435, 0.8245, 0.01392, 0.825, 0.01417, 0.8245, 0.01392, 0.8247, 0.01377, 0.8247, 0.01377, 0.8245, 0.01392, 0.8241, 0.0135, 0.8247, 0.01377, 0.8241, 0.0135, 0.8243, 0.01336, 0.8243, 0.01336, 0.8241, 0.0135, 0.8237, 0.01307, 0.8243, 0.01336, 0.8237, 0.01307, 0.8239, 0.01296, 0.8239, 0.01296, 0.8237, 0.01307, 0.8232, 0.01265, 0.8239, 0.01296, 0.8232, 0.01265, 0.8235, 0.01255, 0.8235, 0.01255, 0.8232, 0.01265, 0.8228, 0.01222, 0.8235, 0.01255, 0.8228, 0.01222, 0.8231, 0.01215, 0.8231, 0.01215, 0.8228, 0.01222, 0.8224, 0.01183, 0.8231, 0.01215, 0.8224, 0.01183, 0.8227, 0.01173, 0.8227, 0.01173, 0.8224, 0.01183, 0.8218, 0.01121, 0.8227, 0.01173, 0.8218, 0.01121, 0.8223, 0.01133, 0.8218, 0.01121, 0.8219, 0.01088, 0.8223, 0.01133, 0.9853, 0.509, 0.9858, 0.5095, 0.9853, 0.509, 0.9853, 0.509, 0.9859, 0.5095, 0.9858, 0.5095, 0.8473, 0.005076, 0.8472, 0.004416, 0.8475, 0.004776, 0.8473, 0.005076, 0.8469, 0.004736, 0.8472, 0.004416, 0.8654, 0.003026, 0.8656, 0.003246, 0.8655, 0.003266, 0.8654, 0.003026, 0.8655, 0.002986, 0.8656, 0.003246, 0.8452, 0.01607, 0.845, 0.01627, 0.8451, 0.01605, 0.8756, 0.004006, 0.8762, 0.003856, 0.8758, 0.004246, 0.8756, 0.004006, 0.876, 0.003616, 0.8762, 0.003856, 0.8437, 0.004166, 0.8443, 0.004016, 0.8439, 0.004396, 0.8437, 0.004166, 0.844, 0.003776, 0.8443, 0.004016, 0.8265, 0.003846, 0.8271, 0.003676, 0.8267, 0.004076, 0.8265, 0.003846, 0.8269, 0.003446, 0.8271, 0.003676, 0.8242, 0.004336, 0.824, 0.003676, 0.8244, 0.004076, 0.8242, 0.004336, 0.8238, 0.003946, 0.824, 0.003676, 0.8178, 0.005536, 0.8185, 0.005356, 0.8181, 0.005896, 0.8178, 0.005536, 0.8182, 0.005136, 0.8185, 0.005356, 0.8573, 0.01798, 0.8572, 0.01826, 0.8572, 0.01798, 0.8573, 0.01798, 0.8572, 0.01826, 0.8572, 0.01826, 0.8267, 0.01665, 0.8214, 0.01225, 0.8218, 0.01121, 0.8218, 0.01121, 0.8224, 0.01183, 0.8267, 0.01665, 0.8224, 0.01183, 0.8228, 0.01222, 0.8267, 0.01665, 0.8228, 0.01222, 0.8232, 0.01265, 0.8267, 0.01665, 0.8232, 0.01265, 0.8237, 0.01307, 0.8267, 0.01665, 0.8237, 0.01307, 0.8241, 0.0135, 0.8267, 0.01665, 0.8241, 0.0135, 0.8245, 0.01392, 0.8267, 0.01665, 0.8245, 0.01392, 0.8249, 0.01435, 0.8267, 0.01665, 0.8249, 0.01435, 0.8254, 0.01478, 0.8267, 0.01665, 0.8254, 0.01478, 0.8258, 0.01521, 0.8267, 0.01665, 0.8258, 0.01521, 0.8262, 0.01564, 0.8267, 0.01665, 0.8262, 0.01564, 0.8267, 0.01614, 0.8267, 0.01665, 0.9796, 0.1297, 0.9769, 0.1301, 0.9771, 0.1298, 0.9796, 0.1297, 0.9797, 0.1301, 0.9769, 0.1301, 0.9868, 0.132, 0.9875, 0.1314, 0.9876, 0.1316, 0.9868, 0.132, 0.9868, 0.1317, 0.9875, 0.1314, 0.9597, 0.3591, 0.959, 0.3645, 0.9589, 0.3644, 0.9597, 0.3591, 0.9597, 0.3591, 0.959, 0.3645, 0.988, 0.3435, 0.9872, 0.3454, 0.9872, 0.3439, 0.9772, 0.342, 0.9763, 0.3441, 0.9746, 0.3434, 0.9772, 0.342, 0.9773, 0.342, 0.9763, 0.3441, 0.9769, 0.1301, 0.9797, 0.1301, 0.979, 0.1322, 0.9294, 0.1084, 0.9297, 0.1085, 0.9296, 0.1086, 0.9294, 0.1084, 0.9294, 0.1082, 0.9297, 0.1085, 0.96, 0.3592, 0.959, 0.3645, 0.9597, 0.3591, 0.96, 0.3592, 0.9593, 0.3645, 0.959, 0.3645, 0.9427, 0.1679, 0.9433, 0.1707, 0.9427, 0.1708, 0.9427, 0.1679, 0.9433, 0.168, 0.9433, 0.1707, 0.9245, 0.1054, 0.9248, 0.1081, 0.9245, 0.108, 0.9245, 0.1054, 0.9248, 0.1052, 0.9248, 0.1081, 0.8816, 0.08091, 0.8803, 0.08091, 0.8807, 0.08064, 0.8807, 0.08064, 0.8808, 0.08064, 0.8816, 0.08091, 0.8808, 0.08064, 0.8811, 0.08064, 0.8816, 0.08091, 0.8811, 0.08064, 0.8812, 0.08064, 0.8816, 0.08091, 0.8573, 0.01904, 0.8571, 0.01912, 0.8571, 0.01902, 0.8573, 0.01904, 0.8573, 0.01916, 0.8571, 0.01912, 0.8573, 0.01916, 0.8574, 0.01891, 0.8574, 0.0191, 0.8573, 0.01916, 0.8573, 0.01904, 0.8574, 0.01891, 0.857, 0.01907, 0.8571, 0.01902, 0.8571, 0.01912, 0.857, 0.01907, 0.857, 0.01888, 0.8571, 0.01902, 0.8829, 0.005726, 0.8826, 0.004986, 0.8829, 0.004986, 0.8829, 0.005726, 0.8826, 0.005726, 0.8826, 0.004986, 0.8456, 0.005146, 0.8459, 0.005886, 0.8456, 0.005886, 0.8456, 0.005146, 0.8459, 0.005146, 0.8459, 0.005886])
me_drawcall_3_001.materials.append(mat_material_30_001)
me_drawcall_3_001.use_remesh_preserve_volume = False
me_drawcall_3_001.use_remesh_preserve_attributes = False
me_drawcall_3_001.use_mirror_vertex_groups = False
me_drawcall_3_001.update()

# ---- objects
ob_drawcall_2_001 = bpy.data.objects.new('DrawCall_2.001', me_drawcall_2_001)
ob_drawcall_3_001 = bpy.data.objects.new('DrawCall_3.001', me_drawcall_3_001)

# ---- transforms, parenting, visibility, modifiers, constraints
ob_drawcall_2_001.location = (0.0, 0.0, 0.125)
ob_drawcall_2_001.rotation_euler = (0.0, 0.0, 1.571)
ob_drawcall_2_001.scale = (4.0, 4.0, 4.0)
ob_drawcall_2_001.lineart.crease_threshold = 0.0
ob_drawcall_3_001.location = (0.0, 0.0, 0.125)
ob_drawcall_3_001.rotation_euler = (0.0, 0.0, 1.571)
ob_drawcall_3_001.scale = (4.0, 4.0, 4.0)
ob_drawcall_3_001.lineart.crease_threshold = 0.0

# ---- collection membership
col_collection_1.objects.link(ob_drawcall_2_001)
col_collection_1.objects.link(ob_drawcall_3_001)
col_collection_2.objects.link(ob_drawcall_2_001)
col_collection_2.objects.link(ob_drawcall_3_001)
col_collection_3.objects.link(ob_drawcall_2_001)
col_collection_3.objects.link(ob_drawcall_3_001)
col_collection_4.objects.link(ob_drawcall_2_001)
col_collection_4.objects.link(ob_drawcall_3_001)
col_collection_5.objects.link(ob_drawcall_2_001)
col_collection_5.objects.link(ob_drawcall_3_001)
col_collection_6.objects.link(ob_drawcall_2_001)
col_collection_6.objects.link(ob_drawcall_3_001)
col_collection_7.objects.link(ob_drawcall_2_001)
col_collection_7.objects.link(ob_drawcall_3_001)
col_collection_8.objects.link(ob_drawcall_2_001)
col_collection_8.objects.link(ob_drawcall_3_001)
col_collection_9.objects.link(ob_drawcall_2_001)
col_collection_9.objects.link(ob_drawcall_3_001)
col_collection_10.objects.link(ob_drawcall_2_001)
col_collection_10.objects.link(ob_drawcall_3_001)
col_collection_11.objects.link(ob_drawcall_2_001)
col_collection_11.objects.link(ob_drawcall_3_001)
col_collection_12.objects.link(ob_drawcall_2_001)
col_collection_12.objects.link(ob_drawcall_3_001)
col_collection_13.objects.link(ob_drawcall_2_001)
col_collection_13.objects.link(ob_drawcall_3_001)
col_collection_14.objects.link(ob_drawcall_2_001)
col_collection_14.objects.link(ob_drawcall_3_001)
col_collection_15.objects.link(ob_drawcall_2_001)
col_collection_15.objects.link(ob_drawcall_3_001)
col_collection_16.objects.link(ob_drawcall_2_001)
col_collection_16.objects.link(ob_drawcall_3_001)
col_collection_17.objects.link(ob_drawcall_2_001)
col_collection_17.objects.link(ob_drawcall_3_001)
col_collection_18.objects.link(ob_drawcall_2_001)
col_collection_18.objects.link(ob_drawcall_3_001)
col_collection_19.objects.link(ob_drawcall_2_001)
col_collection_19.objects.link(ob_drawcall_3_001)
col_collection_20.objects.link(ob_drawcall_2_001)
col_collection_20.objects.link(ob_drawcall_3_001)

# ---- scene / render settings (as saved in the file)
scene.frame_start = 1; scene.frame_end = 250; scene.frame_set(1)
scene.render.engine = 'BLENDER_EEVEE_NEXT'
scene.render.resolution_percentage = 50
scene.render.dither_intensity = 0.0
scene.cycles.use_denoising = False
scene.cycles.samples = 128
scene.cycles.sampling_pattern = 'TABULATED_SOBOL'
scene.cycles.use_adaptive_sampling = False
scene.cycles.use_light_tree = False
scene.cycles.blur_glossy = 0.0
scene.cycles.sample_clamp_indirect = 0.0
scene.view_settings.view_transform = 'Standard'
bpy.context.view_layer.update()

# ---- added for rendering (the .blend has no active camera and no usable light): camera, sun
cam_auto = bpy.data.cameras.new('AutoCamera')
cam_auto.lens = 50.0
cam_auto.sensor_width = 36.0
cam_auto.clip_end = 1000.0
ob_auto_camera = bpy.data.objects.new('AutoCamera', cam_auto)
scene.collection.objects.link(ob_auto_camera)
ob_auto_camera.location = (18.0484, -20.4687, 22.1239)
ob_auto_camera.rotation_euler = (1.09748, -7.21219e-08, 0.694738)
scene.camera = ob_auto_camera
light_auto_sun = bpy.data.lights.new('AutoSun', 'SUN')
light_auto_sun.energy = 3.0
light_auto_sun.angle = 0.0523599
ob_auto_sun = bpy.data.objects.new('AutoSun', light_auto_sun)
scene.collection.objects.link(ob_auto_sun)
ob_auto_sun.rotation_euler = (0.872665, 0.174533, 0.523599)
bpy.context.view_layer.update()
